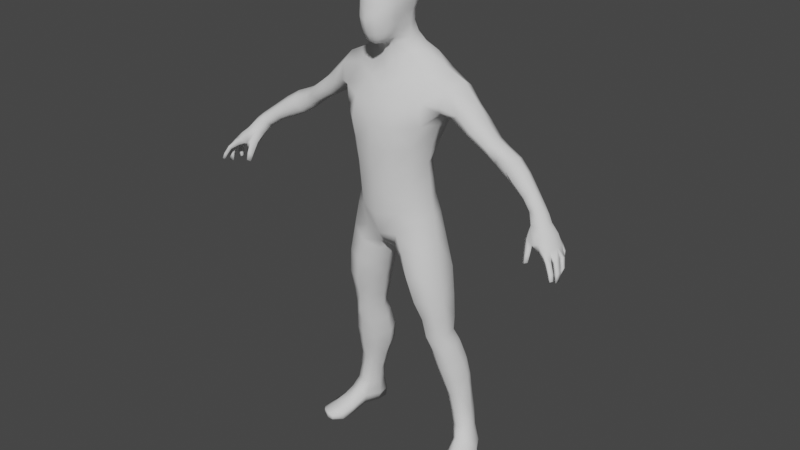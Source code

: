 # Source: finalDesign.blend  (saved by Blender 2.93.20; exported with 4.5.12 LTS)
import bpy
from mathutils import Matrix  # noqa: F401  (used for matrix-valued properties, if any)

bpy.ops.wm.read_factory_settings(use_empty=True)
scene = bpy.context.scene
scene.name = 'Scene'

# ---- collections
col_collection = bpy.data.collections.new('Collection'); scene.collection.children.link(col_collection)

# ---- materials (node trees are filled in below, after node groups)
mat_material_002 = bpy.data.materials.new('Material.002')
mat_material_002.alpha_threshold = 0.0
mat_material_002.use_transparent_shadow = False
mat_material_002.roughness = 0.5

# ---- material node trees

# ---- world
world_world = bpy.data.worlds.new('World'); scene.world = world_world
world_world.use_nodes = True; world_world.node_tree.nodes.clear()
_N = world_world.node_tree.nodes; _L = world_world.node_tree.links
n0 = _N.new('ShaderNodeOutputWorld'); n0.name = 'World Output'; n0.location = (300, 300)
n1 = _N.new('ShaderNodeBackground'); n1.name = 'Background'; n1.location = (10, 300)
n1.inputs[0].default_value = (0.05088, 0.05088, 0.05088, 1.0)
_L.new(n1.outputs[0], n0.inputs[0])
n0.is_active_output = True
world_world.color = (0.05088, 0.05088, 0.05088)
world_world.use_sun_shadow = False
world_world.sun_shadow_jitter_overblur = 0.0

# ---- meshes
me_mesh = bpy.data.meshes.new('Mesh')
me_mesh.from_pydata([(60.44, -6.92, 109.8), (60.03, -9.462, 109.0), (57.67, -8.343, 111.5), (58.5, -6.149, 112.3), (58.67, -3.859, 111.5), (60.16, -4.486, 109.4), (57.9, -2.637, 109.7), (59.25, -2.895, 108.3), (56.86, -2.783, 108.5), (58.2, -2.693, 107.1), (57.43, -4.095, 105.8), (55.87, -4.006, 107.9), (55.14, -10.22, 105.0), (55.06, -6.704, 107.7), (56.28, -9.529, 109.2), (56.72, -12.0, 105.8), (62.48, -10.51, 106.9), (62.93, -7.626, 107.3), (64.91, -8.384, 104.7), (64.5, -11.46, 104.6), (62.65, -4.811, 106.9), (61.66, -2.963, 106.0), (63.65, -3.465, 103.9), (64.48, -5.326, 104.1), (60.43, -2.883, 104.6), (62.59, -3.422, 102.8), (59.89, -4.565, 103.8), (63.18, -5.457, 102.4), (59.73, -7.16, 104.0), (63.69, -8.266, 102.9), (66.81, -10.71, 95.89), (66.43, -11.86, 95.72), (67.45, -12.45, 95.64), (67.82, -11.25, 95.77), (59.25, -11.46, 107.3), (58.56, -11.99, 104.6), (57.1, -12.15, 98.56), (56.25, -13.01, 98.5), (57.37, -13.71, 99.08), (58.06, -12.91, 99.14), (56.95, -6.472, 104.6), (57.17, -9.583, 103.4), (66.4, -7.591, 95.96), (65.61, -7.273, 96.61), (65.57, -8.607, 96.56), (66.57, -8.759, 96.06), (61.01, -12.46, 105.8), (63.03, -13.4, 104.5), (67.5, -14.51, 96.96), (66.91, -15.43, 96.94), (67.61, -15.67, 97.55), (68.08, -14.89, 97.54), (63.88, -5.569, 98.4), (64.57, -5.748, 98.11), (64.47, -4.776, 97.75), (63.64, -4.494, 98.27), (66.8, -10.19, 101.9), (66.5, -11.82, 101.8), (65.8, -9.762, 101.2), (65.41, -11.54, 100.9), (63.28, -11.14, 102.7), (65.2, -8.129, 101.3), (65.43, -6.472, 101.1), (66.58, -8.184, 101.6), (66.49, -6.644, 101.4), (66.15, -13.41, 102.3), (65.44, -14.7, 102.0), (65.28, -12.94, 101.4), (64.61, -14.14, 101.3), (61.99, -12.98, 103.1), (64.09, -3.812, 101.3), (64.98, -3.782, 101.8), (64.19, -5.097, 101.3), (65.1, -4.955, 101.9), (67.52, -12.43, 98.35), (67.91, -10.91, 98.54), (66.76, -10.5, 98.17), (66.24, -11.94, 97.89), (65.99, -8.356, 98.73), (66.16, -6.965, 98.89), (67.23, -8.568, 98.38), (67.14, -7.211, 98.47), (67.64, -14.35, 99.48), (66.96, -15.48, 99.35), (66.77, -13.82, 99.05), (66.06, -14.94, 98.94), (64.05, -4.113, 99.72), (65.1, -4.142, 99.83), (64.21, -5.32, 99.79), (65.2, -5.306, 99.92), (54.12, -7.207, 112.0), (55.47, -6.869, 113.6), (56.48, -5.072, 114.2), (56.56, -2.716, 113.2), (55.9, -1.489, 111.1), (54.83, -1.996, 109.8), (53.96, -3.485, 109.7), (53.6, -5.433, 110.6), (56.96, -11.02, 100.6), (58.21, -12.21, 101.5), (55.91, -12.07, 100.8), (57.3, -13.2, 101.6), (59.66, -12.41, 104.2), (59.57, -10.0, 103.5), (3.98, 4.67, 167.5), (3.332, 4.308, 163.5), (5.593, 2.254, 163.5), (2.927, -14.69, 160.3), (3.165, -9.02, 173.1), (6.75, -1.204, 166.3), (5.202, -11.99, 164.5), (4.84, -8.865, 171.7), (5.826, -0.8928, 161.2), (3.269, 0.2979, 173.7), (3.047, -14.21, 162.2), (5.332, -12.1, 162.6), (4.303, -11.04, 170.4), (6.05, -9.107, 168.3), (3.387, -2.525, 174.4), (6.566, -5.685, 169.5), (2.65, -13.63, 167.4), (5.178, -12.25, 160.8), (3.003, -14.15, 164.2), (4.842, 1.78, 160.8), (6.027, -9.14, 161.0), (4.811, -11.82, 167.4), (6.45, -8.957, 165.0), (6.525, -2.037, 169.9), (5.085, -2.539, 173.1), (5.715, 1.006, 170.3), (5.148, -5.889, 172.9), (3.641, 2.847, 171.2), (6.191, 2.098, 166.8), (6.347, -0.6866, 163.5), (6.316, -9.11, 162.8), (2.738, -11.94, 170.9), (4.854, 7.901, 119.0), (11.54, 5.422, 118.8), (14.28, 7.703, 126.9), (6.196, 10.23, 126.5), (6.479, -13.35, 120.1), (7.494, -13.93, 127.1), (5.487, 8.003, 147.2), (6.665, 9.757, 141.9), (6.941, 10.77, 134.5), (14.09, 9.66, 134.7), (14.28, 8.164, 142.7), (4.72, 6.057, 112.4), (7.14, -12.53, 134.5), (4.991, -7.955, 140.2), (10.65, -7.448, 106.5), (6.13, -11.68, 104.1), (5.832, -12.78, 112.2), (10.67, -8.309, 113.3), (10.66, 4.095, 107.1), (13.31, -1.467, 107.7), (12.84, -1.67, 113.6), (10.13, 3.823, 112.9), (13.81, -0.915, 120.1), (15.4, 0.01533, 126.4), (11.99, -8.662, 120.3), (26.77, -1.596, 134.4), (24.56, -3.157, 132.5), (19.27, -5.397, 134.7), (20.91, -2.944, 139.6), (28.08, 2.526, 135.7), (22.44, 3.043, 141.6), (26.78, 6.419, 134.0), (21.77, 7.823, 138.5), (24.19, 6.874, 131.2), (19.75, 8.044, 133.7), (21.33, 4.32, 129.9), (18.64, 5.063, 130.7), (20.6, 0.473, 130.1), (17.46, 0.1436, 131.0), (21.99, -2.546, 131.1), (17.96, -3.058, 131.8), (35.41, -3.238, 125.0), (29.98, -3.71, 128.7), (31.94, -1.494, 130.3), (36.85, -1.45, 126.5), (36.46, 1.607, 127.1), (32.52, 1.806, 130.7), (35.78, 4.348, 126.3), (31.74, 5.537, 129.9), (29.26, 5.366, 127.6), (33.96, 4.636, 124.8), (27.01, 3.835, 126.8), (32.87, 3.457, 123.1), (26.54, 0.2324, 126.6), (33.09, 0.03384, 122.7), (33.76, -1.853, 123.2), (27.61, -2.56, 127.3), (46.32, -4.418, 117.6), (42.58, -3.192, 119.9), (43.98, -2.265, 122.2), (47.81, -3.456, 119.7), (48.62, -0.9723, 120.8), (44.68, 0.4874, 123.4), (47.86, 2.177, 119.3), (43.4, 3.894, 122.2), (41.77, 4.879, 119.8), (46.33, 3.325, 116.7), (40.69, 2.841, 117.3), (45.01, 1.754, 114.5), (40.84, -0.4018, 116.7), (45.01, -1.316, 114.7), (41.75, -2.036, 117.7), (45.48, -2.669, 115.7), (50.74, -5.681, 114.8), (51.99, -4.777, 116.4), (52.79, -3.044, 117.3), (52.58, -0.5391, 116.1), (51.63, 0.6156, 113.9), (50.55, -0.2596, 112.2), (50.23, -2.535, 112.4), (50.17, -4.198, 113.2), (10.67, 5.559, 147.8), (16.03, 2.475, 144.7), (12.01, 0.9256, 147.3), (12.68, -3.716, 141.6), (9.054, -3.524, 145.3), (4.079, -6.272, 143.3), (13.98, -8.722, 135.3), (14.36, -7.92, 127.9), (39.08, -2.122, 122.6), (39.64, -1.357, 124.2), (40.4, 1.156, 125.2), (38.94, 3.991, 124.5), (37.56, 5.146, 122.6), (36.87, 3.278, 120.0), (37.24, 0.07137, 119.1), (37.97, -1.787, 120.4), (5.816, 7.363, 99.77), (6.679, 9.505, 91.66), (6.728, -10.45, 97.24), (10.81, -6.618, 100.2), (11.95, -6.924, 94.35), (6.041, -9.488, 89.39), (13.58, -0.9661, 101.9), (14.51, -0.6262, 95.94), (11.03, 4.492, 101.0), (12.56, 5.494, 94.21), (8.281, -9.522, 83.09), (4.358, -5.823, 79.49), (2.774, -6.429, 83.08), (1.539, 1.075, 83.25), (3.09, 7.882, 86.08), (13.45, -7.211, 86.21), (16.18, -0.8468, 87.12), (14.67, 5.638, 85.99), (10.36, 8.492, 83.54), (5.516, 7.033, 80.54), (3.196, 0.4662, 78.82), (3.893, -9.898, 153.9), (3.426, -6.451, 153.3), (1.988, -7.472, 152.4), (1.902, -10.84, 152.3), (2.928, 4.795, 153.3), (2.017, 3.311, 157.1), (4.076, 6.2, 150.3), (5.492, 2.502, 153.2), (4.54, 1.609, 157.0), (7.829, 3.672, 150.2), (5.889, -2.091, 152.8), (5.528, -1.608, 157.0), (8.627, -0.4194, 149.2), (6.079, -3.967, 148.4), (2.994, -5.554, 147.9), (3.76, -5.006, 151.4), (2.623, -5.852, 150.7), (5.162, -5.177, 157.4), (4.311, -5.622, 154.8), (5.039, -9.14, 155.8), (5.699, -8.756, 158.1), (5.242, 6.123, 105.9), (19.18, -0.704, 45.64), (16.1, -1.687, 44.39), (14.62, -4.373, 51.62), (17.96, -2.143, 52.28), (19.69, 0.2815, 52.34), (21.31, 2.729, 46.99), (18.84, 5.16, 51.9), (20.12, 6.868, 47.67), (15.79, 7.803, 51.56), (16.65, 9.357, 47.8), (12.75, 0.6683, 43.82), (12.17, -1.139, 51.69), (10.68, 5.809, 44.51), (12.14, 8.721, 46.89), (12.19, 6.995, 50.97), (10.74, 3.893, 50.4), (28.41, 7.552, 5.097), (25.67, 8.767, 11.62), (24.11, 11.98, 11.03), (25.85, 11.92, 4.963), (23.08, 15.16, 5.503), (21.87, 13.96, 11.4), (18.93, 14.47, 5.633), (19.04, 13.15, 11.33), (18.33, 9.624, 10.94), (18.73, 10.25, 5.553), (20.22, 4.265, 7.205), (19.32, 5.571, 12.39), (21.04, 4.079, 18.8), (19.51, 3.636, 25.4), (22.62, 4.951, 25.65), (23.6, 5.55, 18.92), (23.65, 8.938, 25.76), (24.25, 9.1, 18.37), (22.09, 12.07, 26.15), (23.04, 12.64, 17.85), (19.5, 13.8, 26.39), (20.84, 13.65, 18.17), (16.86, 4.935, 25.45), (18.47, 5.347, 18.22), (18.1, 12.46, 18.04), (15.76, 12.42, 26.01), (14.88, 8.879, 25.03), (17.15, 9.239, 17.6), (22.9, 2.644, 9.737), (21.81, 4.3, 13.44), (24.94, 5.609, 13.11), (26.77, 4.007, 8.767), (13.71, -5.399, 58.53), (17.34, -3.854, 58.84), (19.84, -0.7835, 58.15), (19.33, 4.931, 57.2), (15.51, 7.614, 56.41), (11.16, -2.251, 57.3), (10.82, 6.643, 55.67), (9.37, 2.216, 56.27), (20.89, 1.107, 38.86), (17.37, -0.2491, 38.13), (22.56, 5.893, 39.43), (21.61, 9.324, 39.44), (17.69, 12.7, 40.23), (13.55, 2.357, 37.49), (12.22, 11.63, 39.31), (10.86, 7.544, 37.71), (32.6, -1.048, 2.074), (31.18, 3.405, 3.214), (30.34, 3.144, -0.05808), (32.7, -0.9286, 0.06702), (23.12, -0.46, 0.2675), (21.74, -1.448, 4.56), (23.57, -5.869, 2.989), (23.47, -5.577, 0.2379), (24.36, -0.9554, 6.622), (26.42, -5.343, 4.195), (19.69, 14.57, 1.856), (22.96, 15.33, 1.815), (25.21, 12.49, 0.9241), (27.75, 7.804, 0.7123), (22.42, 5.618, 1.776), (20.62, 11.21, 1.223), (21.9, 3.04, 32.31), (18.62, 1.492, 31.79), (23.24, 7.991, 32.66), (22.12, 10.95, 32.36), (18.47, 14.24, 33.25), (15.02, 3.98, 31.03), (12.48, 8.445, 31.1), (13.46, 12.87, 32.49), (12.31, -8.075, 65.76), (17.0, -6.13, 66.66), (10.36, -9.564, 74.47), (15.5, -7.319, 75.98), (19.03, -1.199, 66.45), (17.83, -1.283, 76.22), (18.85, 5.09, 65.58), (17.57, 5.608, 75.56), (14.55, 7.957, 64.69), (13.03, 8.667, 74.19), (8.495, -3.792, 65.06), (6.344, -5.137, 72.71), (9.088, 6.45, 63.95), (7.401, 0.8727, 64.39), (7.279, 6.796, 72.82), (5.255, -0.06039, 72.3), (28.19, 0.7617, 5.98), (29.81, -3.573, 3.803), (29.1, -0.6027, -0.5737), (30.12, -3.492, -0.3371), (25.94, -1.948, -0.6171), (26.43, -4.94, -0.3963), (4.165, -12.07, 156.1), (4.627, -11.98, 158.0), (2.593, -14.35, 157.3), (2.393, -13.81, 155.5), (3.585, -11.97, 154.4), (2.067, -12.97, 153.4), (32.72, -5.217, 0.4681), (32.72, -5.252, 1.717), (25.97, -8.806, 2.427), (25.89, -8.719, 0.6993), (28.27, -8.82, 2.822), (30.91, -7.474, 2.551), (28.22, -8.769, 0.5276), (30.91, -7.506, 0.495), (2.454, 3.355, 160.4), (6.78, -5.118, 165.8), (6.458, -4.883, 163.2), (6.035, -4.967, 161.1), (3.344, -5.96, 174.4), (4.637, -0.2074, 173.0), (0.0, -14.03, 127.2), (0.0, -12.33, 133.4), (0.0, -9.513, 138.0), (0.0, 9.939, 133.8), (0.0, -7.049, 142.5), (0.0, -6.499, 146.9), (0.0, -14.26, 167.6), (0.0, -15.83, 160.0), (0.0, -12.32, 171.3), (0.0, -9.2, 173.8), (0.0, 3.477, 171.7), (0.0, -15.25, 162.0), (0.0, 0.6009, 174.2), (0.0, -2.475, 175.1), (0.0, 5.545, 168.0), (0.0, -15.03, 163.9), (0.0, 4.904, 163.5), (0.0, -14.4, 120.1), (0.0, 7.994, 145.9), (0.0, 9.284, 140.9), (0.0, 5.676, 112.4), (0.0, 6.907, 119.7), (0.0, 8.919, 126.9), (0.0, -13.62, 111.7), (0.0, 7.581, 98.71), (0.0, 9.333, 93.24), (0.0, -12.59, 96.28), (0.0, -10.77, 88.7), (0.0, 7.927, 88.49), (0.0, 1.013, 84.56), (0.0, -7.023, 83.6), (0.0, -8.123, 151.9), (0.0, -11.27, 151.8), (0.0, 3.682, 157.1), (0.0, 5.092, 153.3), (0.0, 6.577, 149.8), (0.0, -6.884, 150.3), (0.0, 5.66, 105.4), (0.0, -15.16, 156.9), (0.0, -14.38, 155.1), (0.0, -13.56, 153.0), (0.0, 3.768, 160.2), (0.0, -13.03, 103.9), (0.0, -5.985, 175.1)], [], [(3, 2, 1, 0), (23, 22, 21, 20), (27, 26, 24, 25), (28, 26, 27, 29), (39, 38, 37, 36), (14, 13, 12, 15), (64, 23, 18, 63), (76, 75, 33, 30), (17, 16, 19, 18), (55, 54, 53, 52), (18, 19, 57, 56), (74, 57, 59, 77), (65, 82, 84, 67), (60, 69, 102, 103), (27, 23, 64, 62), (22, 25, 24, 21), (56, 75, 76, 58), (23, 27, 72, 73), (78, 61, 62, 79), (81, 64, 63, 80), (99, 39, 36, 98), (51, 48, 84, 82), (70, 71, 87, 86), (78, 79, 43, 44), (67, 60, 19, 65), (89, 53, 54, 87), (79, 62, 64, 81), (15, 12, 100, 101), (44, 45, 80, 78), (84, 85, 68, 67), (46, 34, 35, 102), (69, 60, 67, 68), (51, 50, 49, 48), (142, 424, 441, 260), (17, 0, 1, 16), (406, 423, 140, 141), (367, 365, 368, 369), (425, 424, 142, 143), (144, 139, 428, 409), (144, 143, 146, 145), (146, 143, 142, 217), (136, 139, 138, 137), (147, 157, 154, 275), (332, 276, 277, 333), (427, 136, 147, 426), (407, 148, 149, 408), (151, 150, 153, 152), (255, 269, 264, 272), (151, 152, 429, 448), (266, 263, 261, 264), (348, 349, 381, 380), (246, 247, 252, 253), (150, 155, 156, 153), (151, 235, 236, 150), (155, 154, 157, 156), (334, 332, 356, 358), (5, 20, 21, 7), (117, 119, 130, 111), (403, 112, 133, 402), (174, 176, 224, 159), (437, 256, 257, 438), (162, 163, 176, 175), (160, 153, 156, 158), (168, 146, 218, 166), (164, 161, 165, 166), (166, 165, 167, 168), (280, 281, 283, 282), (170, 168, 167, 169), (236, 237, 240, 239), (179, 178, 177, 180), (174, 173, 175, 176), (255, 272, 273, 254), (179, 180, 181, 182), (185, 184, 183, 186), (182, 181, 183, 184), (177, 191, 232, 225), (208, 206, 215, 216), (195, 194, 193, 196), (188, 190, 189, 187), (192, 178, 162, 175), (178, 192, 191, 177), (190, 191, 192, 189), (4, 93, 92, 3), (197, 211, 212, 199), (94, 213, 212, 93), (198, 195, 196, 197), (213, 202, 199, 212), (96, 95, 8, 11), (229, 228, 200, 201), (206, 205, 203, 204), (198, 197, 199, 200), (202, 204, 203, 201), (203, 205, 231, 230), (200, 199, 202, 201), (431, 234, 247, 434), (196, 210, 211, 197), (194, 207, 208, 193), (94, 93, 4, 6), (218, 146, 217, 219), (210, 196, 193, 209), (285, 289, 290, 284), (202, 213, 214, 204), (176, 163, 223, 224), (91, 210, 209, 90), (221, 220, 218, 219), (393, 397, 399, 392), (149, 222, 410, 408), (263, 266, 219, 217), (174, 172, 171, 173), (221, 222, 149, 220), (406, 141, 148, 407), (268, 411, 410, 222), (310, 311, 313, 312), (299, 316, 313, 297), (353, 342, 344, 354), (180, 177, 225, 226), (294, 295, 296, 297), (205, 207, 232, 231), (148, 141, 224, 223), (65, 19, 47, 66), (444, 388, 107, 413), (135, 108, 415, 414), (1, 2, 14, 34), (418, 113, 131, 416), (74, 32, 33, 75), (150, 236, 239, 155), (71, 70, 25, 22), (14, 15, 35, 34), (186, 183, 228, 229), (226, 227, 181, 180), (190, 231, 232, 191), (152, 153, 160, 140), (230, 231, 190, 188), (364, 366, 375, 374), (211, 92, 93, 212), (99, 98, 41, 35), (92, 211, 210, 91), (366, 243, 244, 375), (95, 214, 213, 94), (90, 97, 13, 14), (13, 97, 96, 11), (164, 163, 162, 161), (166, 218, 220, 164), (109, 127, 119, 401), (319, 315, 314, 318), (165, 182, 184, 167), (131, 129, 132, 104), (245, 244, 243, 238), (235, 432, 433, 238), (237, 236, 235, 238), (188, 187, 185, 186), (325, 326, 368, 365), (241, 239, 240, 242), (251, 234, 242, 250), (247, 246, 435, 434), (234, 431, 430, 233), (238, 243, 248, 237), (232, 207, 194, 225), (171, 187, 189, 173), (237, 248, 249, 240), (367, 248, 243, 366), (433, 436, 245, 238), (252, 251, 373, 378), (140, 423, 429, 152), (234, 251, 252, 247), (235, 151, 448, 432), (112, 123, 106, 133), (255, 254, 257, 256), (8, 95, 94, 6), (105, 422, 420, 104), (440, 439, 259, 258), (396, 394, 395, 398), (123, 400, 105, 106), (109, 132, 129, 127), (420, 416, 131, 104), (264, 261, 262, 265), (411, 268, 270, 442), (403, 271, 265, 112), (160, 158, 159, 224), (341, 380, 381, 340), (277, 278, 287, 286), (266, 264, 269, 267), (269, 255, 256, 270), (265, 262, 123, 112), (309, 307, 322, 293), (4, 3, 0, 5), (419, 118, 113, 418), (119, 127, 128, 130), (110, 122, 114, 115), (107, 114, 417, 413), (26, 28, 40, 10), (265, 271, 272, 264), (90, 209, 216, 97), (271, 274, 273, 272), (120, 125, 116, 135), (119, 117, 126, 401), (439, 447, 400, 259), (405, 128, 127, 129), (371, 369, 368, 370), (315, 319, 300, 303), (106, 105, 104, 132), (126, 117, 125, 110), (241, 233, 275, 154), (344, 345, 302, 354), (275, 443, 426, 147), (257, 254, 390, 391), (344, 384, 385, 347), (278, 277, 276, 279), (287, 291, 288, 286), (154, 155, 239, 241), (46, 47, 19, 16), (118, 419, 449, 404), (188, 186, 229, 230), (339, 337, 286, 288), (217, 142, 260, 263), (390, 386, 389, 391), (326, 325, 279, 280), (370, 372, 373, 371), (279, 276, 281, 280), (379, 253, 252, 378), (376, 330, 331, 377), (289, 288, 291, 290), (328, 330, 376, 372), (181, 227, 228, 183), (435, 246, 245, 436), (357, 333, 337, 361), (322, 323, 292, 293), (245, 246, 253, 244), (295, 294, 293, 292), (299, 298, 301, 300), (313, 316, 317, 312), (299, 297, 296, 298), (300, 301, 302, 303), (311, 309, 293, 294), (279, 325, 324, 278), (321, 304, 315, 303), (305, 304, 307, 306), (306, 307, 309, 308), (393, 340, 381, 397), (297, 313, 311, 294), (309, 311, 310, 308), (261, 258, 259, 262), (319, 316, 299, 300), (215, 96, 97, 216), (357, 361, 314, 305), (314, 315, 304, 305), (317, 316, 319, 318), (440, 258, 260, 441), (222, 221, 267, 268), (318, 314, 361, 362), (404, 449, 415, 108), (356, 332, 333, 357), (336, 285, 283, 335), (282, 327, 326, 280), (284, 328, 327, 282), (324, 329, 287, 278), (290, 330, 328, 284), (290, 291, 331, 330), (78, 80, 63, 61), (206, 204, 214, 215), (329, 331, 291, 287), (358, 308, 310, 359), (336, 335, 359, 360), (336, 338, 289, 285), (214, 95, 96, 215), (343, 342, 341, 340), (277, 286, 337, 333), (289, 338, 339, 288), (348, 345, 346, 349), (345, 348, 320, 302), (345, 344, 347, 346), (342, 382, 384, 344), (30, 33, 32, 31), (442, 270, 256, 437), (135, 116, 111, 108), (352, 351, 296, 295), (298, 296, 351, 350), (295, 292, 353, 352), (138, 172, 174, 159), (44, 43, 42, 45), (324, 325, 365, 364), (421, 122, 120, 412), (242, 234, 233, 241), (298, 350, 355, 301), (302, 301, 355, 354), (321, 322, 307, 304), (360, 363, 338, 336), (306, 308, 358, 356), (285, 284, 282, 283), (172, 170, 169, 171), (385, 384, 382, 383), (362, 363, 317, 318), (312, 317, 363, 360), (362, 361, 337, 339), (368, 326, 327, 370), (355, 350, 351, 352), (364, 365, 367, 366), (378, 376, 377, 379), (248, 367, 369, 249), (328, 372, 370, 327), (377, 374, 375, 379), (395, 347, 385, 398), (374, 329, 324, 364), (399, 383, 343, 392), (92, 91, 2, 3), (355, 352, 353, 354), (274, 271, 403, 124), (376, 378, 373, 372), (258, 261, 263, 260), (276, 332, 334, 281), (373, 251, 250, 371), (178, 179, 161, 162), (371, 250, 249, 369), (389, 445, 446, 391), (303, 302, 320, 321), (422, 105, 400, 447), (323, 320, 348, 380), (380, 341, 292, 323), (383, 382, 342, 343), (221, 219, 266, 267), (22, 23, 73, 71), (360, 359, 310, 312), (353, 292, 341, 342), (110, 115, 134, 126), (226, 195, 198, 227), (106, 132, 109, 133), (387, 388, 389, 386), (417, 114, 122, 421), (386, 273, 274, 387), (402, 133, 109, 401), (257, 391, 446, 438), (445, 389, 388, 444), (124, 134, 115, 121), (29, 18, 56, 58), (115, 114, 107, 121), (110, 125, 120, 122), (135, 414, 412, 120), (207, 205, 206, 208), (404, 108, 111, 130), (274, 124, 121, 387), (83, 85, 49, 50), (387, 121, 107, 388), (117, 111, 116, 125), (244, 253, 379, 375), (273, 386, 390, 254), (331, 329, 374, 377), (161, 179, 182, 165), (175, 173, 189, 192), (167, 184, 185, 169), (169, 185, 187, 171), (193, 208, 216, 209), (339, 338, 363, 362), (230, 229, 201, 203), (195, 226, 225, 194), (305, 306, 356, 357), (126, 134, 402, 401), (227, 198, 200, 228), (75, 56, 57, 74), (346, 394, 396, 349), (343, 340, 393, 392), (347, 395, 394, 346), (7, 6, 4, 5), (7, 9, 8, 6), (81, 80, 45, 42), (397, 381, 349, 396), (13, 11, 10, 40), (397, 396, 398, 399), (87, 71, 73, 89), (385, 383, 399, 398), (267, 269, 270, 268), (31, 32, 74, 77), (98, 36, 37, 100), (47, 69, 68, 66), (59, 60, 29, 58), (29, 61, 63, 18), (48, 49, 85, 84), (9, 10, 11, 8), (102, 35, 41, 103), (66, 83, 82, 65), (68, 85, 83, 66), (24, 26, 10, 9), (98, 100, 12, 41), (24, 9, 7, 21), (101, 100, 37, 38), (88, 89, 73, 72), (46, 102, 69, 47), (54, 55, 86, 87), (41, 12, 13, 40), (29, 27, 62, 61), (77, 76, 30, 31), (46, 16, 1, 34), (20, 5, 0, 17), (57, 19, 60, 59), (55, 52, 88, 86), (39, 99, 101, 38), (88, 52, 53, 89), (70, 72, 27, 25), (43, 79, 81, 42), (59, 58, 76, 77), (15, 101, 99, 35), (88, 72, 70, 86), (18, 23, 20, 17), (28, 29, 60, 103), (103, 41, 40, 28), (51, 82, 83, 50), (240, 249, 250, 242), (145, 170, 172, 138), (118, 404, 130, 128), (137, 138, 159, 158), (137, 158, 156, 157), (138, 139, 144, 145), (427, 428, 139, 136), (141, 140, 160, 224), (136, 137, 157, 147), (145, 146, 168, 170), (223, 163, 164, 220), (262, 259, 400, 123), (134, 124, 403, 402), (144, 409, 425, 143), (281, 334, 335, 283), (335, 334, 358, 359), (149, 148, 223, 220), (320, 323, 322, 321), (233, 430, 443, 275), (2, 91, 90, 14), (128, 405, 113, 118), (131, 113, 405, 129)])
me_mesh.polygons.foreach_set('use_smooth', [True] * 427)
_uv = me_mesh.uv_layers.new(name='UVMap')
_uv.uv.foreach_set('vector', [0.707, 0.4697, 0.7095, 0.4542, 0.733, 0.4484, 0.7292, 0.4676, 0.7835, 0.4967, 0.7696, 0.5095, 0.7487, 0.5044, 0.7533, 0.4879, 0.6314, 0.8828, 0.6104, 0.8957, 0.6015, 0.8859, 0.6185, 0.8766, 0.6219, 0.9092, 0.6104, 0.8957, 0.6314, 0.8828, 0.6466, 0.8947, 0.7336, 0.385, 0.7311, 0.3855, 0.7297, 0.3844, 0.7319, 0.3767, 0.7108, 0.4364, 0.6911, 0.4276, 0.7108, 0.4096, 0.7242, 0.4149, 0.8119, 0.4916, 0.7835, 0.4967, 0.7913, 0.4632, 0.8159, 0.4829, 0.8397, 0.4396, 0.8361, 0.4339, 0.8446, 0.4297, 0.8487, 0.432, 0.7578, 0.4656, 0.7589, 0.4413, 0.7854, 0.4275, 0.7913, 0.4632, 0.7924, 0.5378, 0.7936, 0.5343, 0.7954, 0.5331, 0.7981, 0.5354, 0.7913, 0.4632, 0.7854, 0.4275, 0.817, 0.4298, 0.817, 0.4403, 0.836, 0.4269, 0.817, 0.4298, 0.8187, 0.4213, 0.8377, 0.4191, 0.789, 0.3979, 0.7945, 0.3804, 0.8004, 0.3817, 0.7972, 0.3985, 0.659, 0.9094, 0.6622, 0.9242, 0.6485, 0.9351, 0.6357, 0.9236, 0.7986, 0.5086, 0.7835, 0.4967, 0.8119, 0.4916, 0.8106, 0.4979, 0.7696, 0.5095, 0.7658, 0.5203, 0.7466, 0.5167, 0.7487, 0.5044, 0.817, 0.4403, 0.8361, 0.4339, 0.8397, 0.4396, 0.8221, 0.4469, 0.7835, 0.4967, 0.7986, 0.5086, 0.7956, 0.5175, 0.7886, 0.5166, 0.6683, 0.8705, 0.6552, 0.8829, 0.6479, 0.8744, 0.6608, 0.8648, 0.8276, 0.4957, 0.8119, 0.4916, 0.8159, 0.4829, 0.831, 0.4908, 0.7376, 0.3931, 0.7336, 0.385, 0.7319, 0.3767, 0.7462, 0.3849, 0.7959, 0.3726, 0.7992, 0.369, 0.8004, 0.3817, 0.7945, 0.3804, 0.779, 0.5262, 0.7824, 0.521, 0.7885, 0.5292, 0.7853, 0.534, 0.6683, 0.8705, 0.6608, 0.8648, 0.6734, 0.8553, 0.6799, 0.8614, 0.7972, 0.3985, 0.8033, 0.4139, 0.7854, 0.4275, 0.789, 0.3979, 0.7934, 0.527, 0.7954, 0.5331, 0.7936, 0.5343, 0.7885, 0.5292, 0.8243, 0.5, 0.8106, 0.4979, 0.8119, 0.4916, 0.8276, 0.4957, 0.7242, 0.4149, 0.7108, 0.4096, 0.7237, 0.3889, 0.7312, 0.3929, 0.8442, 0.4934, 0.8365, 0.4946, 0.831, 0.4908, 0.8331, 0.4843, 0.6962, 0.8991, 0.6996, 0.9071, 0.6821, 0.9139, 0.6783, 0.9057, 0.7515, 0.422, 0.7358, 0.4296, 0.7365, 0.4107, 0.7444, 0.4093, 0.6622, 0.9242, 0.659, 0.9094, 0.6783, 0.9057, 0.6821, 0.9139, 0.7959, 0.3726, 0.793, 0.371, 0.7927, 0.3662, 0.7992, 0.369, 0.05079, 0.556, 0.02474, 0.5822, 0.01, 0.5586, 0.03085, 0.541, 0.7578, 0.4656, 0.7292, 0.4676, 0.733, 0.4484, 0.7589, 0.4413, 0.07473, 0.306, 0.09819, 0.2663, 0.1347, 0.2884, 0.116, 0.3288, 0.4583, 0.4608, 0.4715, 0.4048, 0.5046, 0.4036, 0.4982, 0.4654, 0.04321, 0.611, 0.02474, 0.5822, 0.05079, 0.556, 0.07724, 0.5824, 0.1049, 0.6222, 0.1286, 0.6699, 0.09238, 0.6905, 0.06853, 0.6512, 0.1049, 0.6222, 0.07724, 0.5824, 0.1159, 0.5482, 0.145, 0.5951, 0.1159, 0.5482, 0.07724, 0.5824, 0.05079, 0.556, 0.0758, 0.5285, 0.1484, 0.7192, 0.1286, 0.6699, 0.1766, 0.64, 0.194, 0.6991, 0.171, 0.7624, 0.2102, 0.7423, 0.2276, 0.7814, 0.1925, 0.8043, 0.5161, 0.2124, 0.5043, 0.259, 0.4814, 0.2514, 0.4916, 0.2086, 0.1175, 0.7335, 0.1484, 0.7192, 0.171, 0.7624, 0.1417, 0.777, 0.05499, 0.3437, 0.09385, 0.369, 0.06283, 0.4069, 0.03975, 0.3763, 0.19, 0.1973, 0.2194, 0.2306, 0.1947, 0.2694, 0.1593, 0.2422, 0.6753, 0.6709, 0.6936, 0.6616, 0.7153, 0.6871, 0.6781, 0.6867, 0.19, 0.1973, 0.1593, 0.2422, 0.1278, 0.2192, 0.1546, 0.1754, 0.7473, 0.6657, 0.7682, 0.6883, 0.7468, 0.7118, 0.7153, 0.6871, 0.3757, 0.7476, 0.3589, 0.7136, 0.3798, 0.7017, 0.4007, 0.7288, 0.6631, 0.5438, 0.6166, 0.5635, 0.6153, 0.5213, 0.664, 0.5121, 0.2194, 0.2306, 0.255, 0.2569, 0.2362, 0.2909, 0.1947, 0.2694, 0.19, 0.1973, 0.2182, 0.16, 0.2435, 0.1945, 0.2194, 0.2306, 0.2642, 0.7609, 0.2276, 0.7814, 0.2102, 0.7423, 0.2508, 0.7251, 0.5484, 0.2126, 0.5161, 0.2124, 0.526, 0.1687, 0.5591, 0.1689, 0.727, 0.4854, 0.7533, 0.4879, 0.7487, 0.5044, 0.726, 0.5011, 0.6191, 0.7586, 0.6321, 0.7734, 0.621, 0.7888, 0.6101, 0.7757, 0.6619, 0.7328, 0.6849, 0.7485, 0.6754, 0.7615, 0.6553, 0.7447, 0.2046, 0.4076, 0.1825, 0.4068, 0.162, 0.3643, 0.2145, 0.3758, 0.6605, 0.6411, 0.6678, 0.6561, 0.6428, 0.656, 0.638, 0.6428, 0.7423, 0.2927, 0.7283, 0.3354, 0.7055, 0.324, 0.7204, 0.2987, 0.1755, 0.3131, 0.1947, 0.2694, 0.2362, 0.2909, 0.2243, 0.3332, 0.1735, 0.5432, 0.1159, 0.5482, 0.1165, 0.5047, 0.1656, 0.5057, 0.7627, 0.3462, 0.7674, 0.2905, 0.8002, 0.291, 0.8043, 0.3462, 0.8043, 0.3462, 0.8002, 0.291, 0.8315, 0.2894, 0.8396, 0.335, 0.5174, 0.3064, 0.5331, 0.265, 0.563, 0.268, 0.5569, 0.3034, 0.8691, 0.3205, 0.8396, 0.335, 0.8315, 0.2894, 0.8587, 0.287, 0.2435, 0.1945, 0.2644, 0.1608, 0.2982, 0.1917, 0.2755, 0.2242, 0.7724, 0.2429, 0.7488, 0.2452, 0.7533, 0.2013, 0.7724, 0.1983, 0.6859, 0.3135, 0.696, 0.2941, 0.7204, 0.2987, 0.7055, 0.324, 0.6753, 0.6709, 0.6781, 0.6867, 0.6504, 0.6883, 0.6484, 0.6728, 0.7724, 0.2429, 0.7724, 0.1983, 0.7957, 0.2022, 0.7965, 0.2425, 0.849, 0.2427, 0.8246, 0.2437, 0.8189, 0.2015, 0.837, 0.2033, 0.7965, 0.2425, 0.7957, 0.2022, 0.8189, 0.2015, 0.8246, 0.2437, 0.7533, 0.2013, 0.7344, 0.2014, 0.7366, 0.1657, 0.7553, 0.1681, 0.7347, 0.106, 0.7232, 0.1066, 0.7265, 0.06965, 0.7384, 0.06991, 0.7698, 0.1362, 0.7511, 0.1351, 0.7518, 0.1054, 0.7688, 0.1068, 0.8538, 0.1987, 0.8759, 0.19, 0.8917, 0.2378, 0.8689, 0.2462, 0.73, 0.2505, 0.7488, 0.2452, 0.7423, 0.2927, 0.7204, 0.2987, 0.7488, 0.2452, 0.73, 0.2505, 0.7344, 0.2014, 0.7533, 0.2013, 0.7206, 0.2017, 0.7344, 0.2014, 0.73, 0.2505, 0.7098, 0.2499, 0.7955, 0.02351, 0.7966, 0.0416, 0.7803, 0.04082, 0.7804, 0.02235, 0.7854, 0.1101, 0.7821, 0.07432, 0.7998, 0.07556, 0.8056, 0.113, 0.812, 0.03935, 0.8165, 0.07368, 0.7998, 0.07556, 0.7966, 0.0416, 0.7884, 0.1388, 0.7698, 0.1362, 0.7688, 0.1068, 0.7854, 0.1101, 0.8165, 0.07368, 0.8238, 0.1123, 0.8056, 0.113, 0.7998, 0.07556, 0.8339, 0.03672, 0.8231, 0.03734, 0.8199, 0.02187, 0.8302, 0.02029, 0.8299, 0.1741, 0.8128, 0.175, 0.8096, 0.1438, 0.8268, 0.1438, 0.8561, 0.09848, 0.863, 0.1274, 0.8449, 0.1367, 0.8399, 0.1069, 0.7884, 0.1388, 0.7854, 0.1101, 0.8056, 0.113, 0.8096, 0.1438, 0.8238, 0.1123, 0.8399, 0.1069, 0.8449, 0.1367, 0.8268, 0.1438, 0.8449, 0.1367, 0.863, 0.1274, 0.868, 0.1548, 0.849, 0.1647, 0.8096, 0.1438, 0.8056, 0.113, 0.8238, 0.1123, 0.8268, 0.1438, 0.1868, 0.901, 0.2325, 0.8977, 0.2207, 0.9417, 0.1962, 0.9326, 0.7688, 0.1068, 0.7685, 0.07145, 0.7821, 0.07432, 0.7854, 0.1101, 0.7511, 0.1351, 0.7338, 0.1337, 0.7347, 0.106, 0.7518, 0.1054, 0.812, 0.03935, 0.7966, 0.0416, 0.7955, 0.02351, 0.8101, 0.02248, 0.1165, 0.5047, 0.1159, 0.5482, 0.0758, 0.5285, 0.08244, 0.4972, 0.7685, 0.07145, 0.7688, 0.1068, 0.7518, 0.1054, 0.7535, 0.07012, 0.5927, 0.2717, 0.6254, 0.2744, 0.6215, 0.3079, 0.5909, 0.3045, 0.8238, 0.1123, 0.8165, 0.07368, 0.8299, 0.06991, 0.8399, 0.1069, 0.1825, 0.4068, 0.1653, 0.4265, 0.1314, 0.4024, 0.162, 0.3643, 0.7665, 0.03862, 0.7685, 0.07145, 0.7535, 0.07012, 0.7519, 0.03756, 0.06999, 0.4604, 0.1046, 0.4518, 0.1165, 0.5047, 0.08244, 0.4972, 0.3795, 0.6783, 0.3639, 0.6835, 0.3609, 0.6703, 0.3814, 0.6704, 0.06283, 0.4069, 0.04687, 0.4261, 0.02514, 0.4076, 0.03975, 0.3763, 0.05053, 0.5186, 0.05579, 0.491, 0.08244, 0.4972, 0.0758, 0.5285, 0.9255, 0.2953, 0.8937, 0.3061, 0.8869, 0.2877, 0.9119, 0.2783, 0.06999, 0.4604, 0.04687, 0.4261, 0.06283, 0.4069, 0.1046, 0.4518, 0.07473, 0.306, 0.116, 0.3288, 0.09385, 0.369, 0.05499, 0.3437, 0.02478, 0.4495, 0.01087, 0.4328, 0.02514, 0.4076, 0.04687, 0.4261, 0.5902, 0.1284, 0.5995, 0.07081, 0.6155, 0.07678, 0.6104, 0.1343, 0.639, 0.03368, 0.6362, 0.08069, 0.6155, 0.07678, 0.6197, 0.02947, 0.4602, 0.7009, 0.4299, 0.6869, 0.4468, 0.637, 0.4822, 0.6664, 0.7724, 0.1983, 0.7533, 0.2013, 0.7553, 0.1681, 0.7691, 0.1709, 0.4821, 0.7744, 0.4792, 0.7342, 0.5027, 0.7403, 0.5026, 0.7778, 0.7205, 0.1368, 0.7338, 0.1337, 0.7366, 0.1657, 0.7202, 0.1651, 0.09385, 0.369, 0.116, 0.3288, 0.162, 0.3643, 0.1314, 0.4024, 0.789, 0.3979, 0.7854, 0.4275, 0.7683, 0.4129, 0.7815, 0.3924, 0.5987, 0.6695, 0.6123, 0.6821, 0.6036, 0.6991, 0.5857, 0.6878, 0.591, 0.7656, 0.6013, 0.7844, 0.5836, 0.7962, 0.5738, 0.7699, 0.733, 0.4484, 0.7095, 0.4542, 0.7108, 0.4364, 0.7358, 0.4296, 0.6413, 0.8353, 0.6442, 0.8151, 0.6637, 0.8121, 0.6678, 0.8353, 0.836, 0.4269, 0.844, 0.4268, 0.8446, 0.4297, 0.8361, 0.4339, 0.2194, 0.2306, 0.2435, 0.1945, 0.2755, 0.2242, 0.255, 0.2569, 0.7824, 0.521, 0.779, 0.5262, 0.7658, 0.5203, 0.7696, 0.5095, 0.7108, 0.4364, 0.7242, 0.4149, 0.7365, 0.4107, 0.7358, 0.4296, 0.837, 0.2033, 0.8189, 0.2015, 0.8128, 0.175, 0.8299, 0.1741, 0.7691, 0.1709, 0.7902, 0.1696, 0.7957, 0.2022, 0.7724, 0.1983, 0.7206, 0.2017, 0.7202, 0.1651, 0.7366, 0.1657, 0.7344, 0.2014, 0.1593, 0.2422, 0.1947, 0.2694, 0.1755, 0.3131, 0.1347, 0.2884, 0.849, 0.1647, 0.868, 0.1548, 0.8759, 0.19, 0.8538, 0.1987, 0.4409, 0.3988, 0.4247, 0.4504, 0.391, 0.4315, 0.4088, 0.3828, 0.7821, 0.07432, 0.7803, 0.04082, 0.7966, 0.0416, 0.7998, 0.07556, 0.7376, 0.3931, 0.7462, 0.3849, 0.755, 0.4033, 0.7365, 0.4107, 0.7803, 0.04082, 0.7821, 0.07432, 0.7685, 0.07145, 0.7665, 0.03862, 0.4247, 0.4504, 0.4094, 0.5045, 0.3754, 0.4764, 0.391, 0.4315, 0.8231, 0.03734, 0.8299, 0.06991, 0.8165, 0.07368, 0.812, 0.03935, 0.7519, 0.03756, 0.7362, 0.0394, 0.7309, 0.01727, 0.7501, 0.01, 0.7309, 0.01727, 0.7362, 0.0394, 0.7219, 0.04052, 0.716, 0.02501, 0.7627, 0.3462, 0.7283, 0.3354, 0.7423, 0.2927, 0.7674, 0.2905, 0.1656, 0.5057, 0.1165, 0.5047, 0.1046, 0.4518, 0.1614, 0.4634, 0.6624, 0.7723, 0.647, 0.7855, 0.6321, 0.7734, 0.6458, 0.7573, 0.4788, 0.05441, 0.5054, 0.0649, 0.4903, 0.1159, 0.4623, 0.104, 0.8002, 0.291, 0.7965, 0.2425, 0.8246, 0.2437, 0.8315, 0.2894, 0.6637, 0.8121, 0.6584, 0.7974, 0.6745, 0.7862, 0.6836, 0.8022, 0.3666, 0.5023, 0.3754, 0.4764, 0.4094, 0.5045, 0.3947, 0.5473, 0.2182, 0.16, 0.1801, 0.1318, 0.2078, 0.08829, 0.2411, 0.1124, 0.2644, 0.1608, 0.2435, 0.1945, 0.2182, 0.16, 0.2411, 0.1124, 0.8538, 0.1987, 0.8689, 0.2462, 0.849, 0.2427, 0.837, 0.2033, 0.4833, 0.353, 0.5105, 0.3485, 0.5046, 0.4036, 0.4715, 0.4048, 0.2452, 0.821, 0.2786, 0.7966, 0.2982, 0.8309, 0.2684, 0.8625, 0.575, 0.5306, 0.5802, 0.5918, 0.5289, 0.5925, 0.5363, 0.5357, 0.2207, 0.9417, 0.2072, 0.99, 0.1944, 0.9856, 0.1962, 0.9326, 0.2325, 0.8977, 0.1868, 0.901, 0.175, 0.8644, 0.2105, 0.8448, 0.3947, 0.5473, 0.4094, 0.5045, 0.4467, 0.5257, 0.439, 0.5806, 0.7366, 0.1657, 0.7338, 0.1337, 0.7511, 0.1351, 0.7553, 0.1681, 0.8869, 0.2877, 0.8689, 0.2462, 0.8917, 0.2378, 0.9119, 0.2783, 0.439, 0.5806, 0.4467, 0.5257, 0.4915, 0.5357, 0.4839, 0.5952, 0.4583, 0.4608, 0.4467, 0.5257, 0.4094, 0.5045, 0.4247, 0.4504, 0.2078, 0.08829, 0.2333, 0.05512, 0.251, 0.06225, 0.2411, 0.1124, 0.6153, 0.5213, 0.575, 0.5306, 0.5771, 0.4657, 0.6176, 0.4664, 0.1347, 0.2884, 0.09819, 0.2663, 0.1278, 0.2192, 0.1593, 0.2422, 0.5802, 0.5918, 0.575, 0.5306, 0.6153, 0.5213, 0.6166, 0.5635, 0.2182, 0.16, 0.19, 0.1973, 0.1546, 0.1754, 0.1801, 0.1318, 0.6849, 0.7485, 0.7023, 0.7599, 0.6889, 0.7744, 0.6754, 0.7615, 0.6753, 0.6709, 0.6484, 0.6728, 0.6428, 0.656, 0.6678, 0.6561, 0.8199, 0.02187, 0.8231, 0.03734, 0.812, 0.03935, 0.8101, 0.02248, 0.7029, 0.7874, 0.7197, 0.8026, 0.6968, 0.8253, 0.6836, 0.8022, 0.7762, 0.7517, 0.7509, 0.7674, 0.7404, 0.7551, 0.7654, 0.7327, 0.3502, 0.6915, 0.3409, 0.6991, 0.3301, 0.6948, 0.3401, 0.6791, 0.7023, 0.7599, 0.7205, 0.7718, 0.7029, 0.7874, 0.6889, 0.7744, 0.6624, 0.7723, 0.6745, 0.7862, 0.6584, 0.7974, 0.647, 0.7855, 0.6968, 0.8253, 0.6678, 0.8353, 0.6637, 0.8121, 0.6836, 0.8022, 0.7153, 0.6871, 0.7468, 0.7118, 0.7228, 0.7362, 0.6998, 0.7192, 0.6884, 0.6152, 0.7019, 0.6346, 0.6871, 0.6503, 0.6728, 0.634, 0.6619, 0.7328, 0.6732, 0.7082, 0.6998, 0.7192, 0.6849, 0.7485, 0.1755, 0.3131, 0.2243, 0.3332, 0.2145, 0.3758, 0.162, 0.3643, 0.4228, 0.7054, 0.4007, 0.7288, 0.3798, 0.7017, 0.4008, 0.6896, 0.4814, 0.2514, 0.4684, 0.3032, 0.4434, 0.2939, 0.4552, 0.2409, 0.7473, 0.6657, 0.7153, 0.6871, 0.6936, 0.6616, 0.7212, 0.6494, 0.6936, 0.6616, 0.6753, 0.6709, 0.6678, 0.6561, 0.6871, 0.6503, 0.6998, 0.7192, 0.7228, 0.7362, 0.7023, 0.7599, 0.6849, 0.7485, 0.5727, 0.07046, 0.5464, 0.07183, 0.5535, 0.03089, 0.5758, 0.02282, 0.7087, 0.4852, 0.707, 0.4697, 0.7292, 0.4676, 0.727, 0.4854, 0.6195, 0.8291, 0.6292, 0.8091, 0.6442, 0.8151, 0.6413, 0.8353, 0.6321, 0.7734, 0.647, 0.7855, 0.635, 0.7991, 0.621, 0.7888, 0.6125, 0.7319, 0.596, 0.7228, 0.6005, 0.7114, 0.6171, 0.7213, 0.6036, 0.6991, 0.6005, 0.7114, 0.5807, 0.7018, 0.5857, 0.6878, 0.6104, 0.8957, 0.6219, 0.9092, 0.6048, 0.9193, 0.5919, 0.9067, 0.6998, 0.7192, 0.6732, 0.7082, 0.6781, 0.6867, 0.7153, 0.6871, 0.7519, 0.03756, 0.7535, 0.07012, 0.7384, 0.06991, 0.7362, 0.0394, 0.6732, 0.7082, 0.6477, 0.7038, 0.6504, 0.6883, 0.6781, 0.6867, 0.5897, 0.7424, 0.6057, 0.7474, 0.6018, 0.7645, 0.591, 0.7656, 0.6321, 0.7734, 0.6191, 0.7586, 0.6287, 0.7425, 0.6458, 0.7573, 0.7509, 0.7674, 0.7348, 0.7831, 0.7205, 0.7718, 0.7404, 0.7551, 0.6451, 0.8062, 0.635, 0.7991, 0.647, 0.7855, 0.6584, 0.7974, 0.5414, 0.4658, 0.4982, 0.4654, 0.5046, 0.4036, 0.5459, 0.4015, 0.5054, 0.0649, 0.4788, 0.05441, 0.4879, 0.01, 0.5132, 0.02527, 0.6889, 0.7744, 0.7029, 0.7874, 0.6836, 0.8022, 0.6745, 0.7862, 0.6287, 0.7425, 0.6191, 0.7586, 0.6057, 0.7474, 0.6125, 0.7319, 0.2452, 0.821, 0.2105, 0.8448, 0.1925, 0.8043, 0.2276, 0.7814, 0.3182, 0.758, 0.3517, 0.7547, 0.3713, 0.8008, 0.3252, 0.8034, 0.1925, 0.8043, 0.1595, 0.8205, 0.1417, 0.777, 0.171, 0.7624, 0.6428, 0.656, 0.6484, 0.6728, 0.6345, 0.6725, 0.6284, 0.6612, 0.4468, 0.637, 0.4252, 0.6449, 0.4075, 0.6349, 0.4168, 0.6152, 0.4684, 0.3032, 0.4814, 0.2514, 0.5043, 0.259, 0.4956, 0.3069, 0.4434, 0.2939, 0.4151, 0.2716, 0.4194, 0.231, 0.4552, 0.2409, 0.2276, 0.7814, 0.2642, 0.7609, 0.2786, 0.7966, 0.2452, 0.821, 0.7515, 0.422, 0.7683, 0.4129, 0.7854, 0.4275, 0.7589, 0.4413, 0.6292, 0.8091, 0.6195, 0.8291, 0.5993, 0.8151, 0.6132, 0.7991, 0.8538, 0.1987, 0.837, 0.2033, 0.8299, 0.1741, 0.849, 0.1647, 0.4267, 0.1853, 0.463, 0.1979, 0.4552, 0.2409, 0.4194, 0.231, 0.0758, 0.5285, 0.05079, 0.556, 0.03085, 0.541, 0.05053, 0.5186, 0.6345, 0.6725, 0.6315, 0.6827, 0.6195, 0.672, 0.6284, 0.6612, 0.5105, 0.3485, 0.4833, 0.353, 0.4956, 0.3069, 0.5174, 0.3064, 0.5459, 0.4015, 0.581, 0.4021, 0.5771, 0.4657, 0.5414, 0.4658, 0.4956, 0.3069, 0.5043, 0.259, 0.5331, 0.265, 0.5174, 0.3064, 0.6659, 0.4659, 0.664, 0.5121, 0.6153, 0.5213, 0.6176, 0.4664, 0.6198, 0.4051, 0.6204, 0.3456, 0.652, 0.3547, 0.6591, 0.4111, 0.6254, 0.2744, 0.6537, 0.2697, 0.6467, 0.3127, 0.6215, 0.3079, 0.5851, 0.3428, 0.6204, 0.3456, 0.6198, 0.4051, 0.581, 0.4021, 0.7957, 0.2022, 0.7902, 0.1696, 0.8128, 0.175, 0.8189, 0.2015, 0.262, 0.01, 0.2733, 0.01719, 0.251, 0.06225, 0.2333, 0.05512, 0.502, 0.1661, 0.4916, 0.2086, 0.463, 0.1979, 0.4751, 0.1545, 0.4358, 0.7889, 0.421, 0.7552, 0.4481, 0.7277, 0.457, 0.7763, 0.3666, 0.5023, 0.3182, 0.4823, 0.3366, 0.4551, 0.3754, 0.4764, 0.4792, 0.7342, 0.4821, 0.7744, 0.457, 0.7763, 0.4481, 0.7277, 0.5226, 0.7804, 0.5253, 0.7439, 0.5516, 0.7481, 0.5466, 0.7843, 0.6155, 0.07678, 0.6362, 0.08069, 0.637, 0.1382, 0.6104, 0.1343, 0.5226, 0.7804, 0.5026, 0.7778, 0.5027, 0.7403, 0.5253, 0.7439, 0.3902, 0.8481, 0.3525, 0.8454, 0.3713, 0.8008, 0.4062, 0.8218, 0.5995, 0.07081, 0.5727, 0.07046, 0.5758, 0.02282, 0.6003, 0.02312, 0.4956, 0.3069, 0.4833, 0.353, 0.4557, 0.349, 0.4684, 0.3032, 0.5312, 0.03366, 0.5252, 0.07059, 0.5054, 0.0649, 0.5132, 0.02527, 0.5119, 0.1187, 0.5252, 0.07059, 0.5464, 0.07183, 0.5369, 0.1211, 0.5369, 0.1211, 0.5464, 0.07183, 0.5727, 0.07046, 0.5665, 0.1229, 0.3795, 0.6783, 0.4008, 0.6896, 0.3798, 0.7017, 0.3639, 0.6835, 0.6197, 0.02947, 0.6155, 0.07678, 0.5995, 0.07081, 0.6003, 0.02312, 0.5727, 0.07046, 0.5995, 0.07081, 0.5902, 0.1284, 0.5665, 0.1229, 0.7468, 0.7118, 0.7654, 0.7327, 0.7404, 0.7551, 0.7228, 0.7362, 0.6597, 0.08103, 0.6362, 0.08069, 0.639, 0.03368, 0.6635, 0.03533, 0.7265, 0.06965, 0.7219, 0.04052, 0.7362, 0.0394, 0.7384, 0.06991, 0.502, 0.1661, 0.4751, 0.1545, 0.4903, 0.1159, 0.5119, 0.1187, 0.4903, 0.1159, 0.5054, 0.0649, 0.5252, 0.07059, 0.5119, 0.1187, 0.637, 0.1382, 0.6362, 0.08069, 0.6597, 0.08103, 0.6618, 0.1335, 0.7762, 0.7517, 0.7654, 0.7327, 0.7852, 0.7157, 0.8005, 0.7404, 0.04687, 0.4261, 0.06999, 0.4604, 0.04118, 0.4658, 0.02478, 0.4495, 0.4623, 0.104, 0.4903, 0.1159, 0.4751, 0.1545, 0.4427, 0.143, 0.6132, 0.7991, 0.5993, 0.8151, 0.5836, 0.7962, 0.6013, 0.7844, 0.526, 0.1687, 0.5161, 0.2124, 0.4916, 0.2086, 0.502, 0.1661, 0.6016, 0.218, 0.5927, 0.2717, 0.563, 0.268, 0.5706, 0.2116, 0.5569, 0.3034, 0.5508, 0.344, 0.5105, 0.3485, 0.5174, 0.3064, 0.5909, 0.3045, 0.5851, 0.3428, 0.5508, 0.344, 0.5569, 0.3034, 0.4557, 0.349, 0.4316, 0.3316, 0.4434, 0.2939, 0.4684, 0.3032, 0.6215, 0.3079, 0.6204, 0.3456, 0.5851, 0.3428, 0.5909, 0.3045, 0.6215, 0.3079, 0.6467, 0.3127, 0.652, 0.3547, 0.6204, 0.3456, 0.8331, 0.4843, 0.831, 0.4908, 0.8159, 0.4829, 0.8199, 0.4755, 0.8561, 0.09848, 0.8399, 0.1069, 0.8299, 0.06991, 0.8433, 0.06431, 0.4316, 0.3316, 0.4049, 0.3118, 0.4151, 0.2716, 0.4434, 0.2939, 0.5591, 0.1689, 0.5665, 0.1229, 0.5902, 0.1284, 0.579, 0.1677, 0.6016, 0.218, 0.5706, 0.2116, 0.579, 0.1677, 0.6069, 0.1771, 0.6016, 0.218, 0.6345, 0.2222, 0.6254, 0.2744, 0.5927, 0.2717, 0.8299, 0.06991, 0.8231, 0.03734, 0.8339, 0.03672, 0.8433, 0.06431, 0.4052, 0.6796, 0.4299, 0.6869, 0.4228, 0.7054, 0.4008, 0.6896, 0.4814, 0.2514, 0.4552, 0.2409, 0.463, 0.1979, 0.4916, 0.2086, 0.6254, 0.2744, 0.6345, 0.2222, 0.6639, 0.2225, 0.6537, 0.2697, 0.3757, 0.7476, 0.3517, 0.7547, 0.3395, 0.722, 0.3589, 0.7136, 0.3517, 0.7547, 0.3757, 0.7476, 0.398, 0.781, 0.3713, 0.8008, 0.3517, 0.7547, 0.3182, 0.758, 0.321, 0.7213, 0.3395, 0.722, 0.4299, 0.6869, 0.4188, 0.6656, 0.4252, 0.6449, 0.4468, 0.637, 0.8487, 0.432, 0.8446, 0.4297, 0.844, 0.4268, 0.8487, 0.4245, 0.6728, 0.634, 0.6871, 0.6503, 0.6678, 0.6561, 0.6605, 0.6411, 0.591, 0.7656, 0.6018, 0.7645, 0.6101, 0.7757, 0.6013, 0.7844, 0.4892, 0.7133, 0.5043, 0.7225, 0.5027, 0.7403, 0.4792, 0.7342, 0.5253, 0.7439, 0.5027, 0.7403, 0.5043, 0.7225, 0.5238, 0.7198, 0.4792, 0.7342, 0.4481, 0.7277, 0.4602, 0.7009, 0.4892, 0.7133, 0.1766, 0.64, 0.1961, 0.602, 0.2297, 0.605, 0.229, 0.6385, 0.8442, 0.4934, 0.8371, 0.5027, 0.8359, 0.4971, 0.8365, 0.4946, 0.4557, 0.349, 0.4833, 0.353, 0.4715, 0.4048, 0.4409, 0.3988, 0.5763, 0.715, 0.596, 0.7228, 0.5897, 0.7424, 0.5716, 0.7412, 0.2684, 0.8625, 0.2325, 0.8977, 0.2105, 0.8448, 0.2452, 0.821, 0.5253, 0.7439, 0.5238, 0.7198, 0.5477, 0.7149, 0.5516, 0.7481, 0.3713, 0.8008, 0.3525, 0.8454, 0.3182, 0.8449, 0.3252, 0.8034, 0.5312, 0.03366, 0.5535, 0.03089, 0.5464, 0.07183, 0.5252, 0.07059, 0.6069, 0.1771, 0.6369, 0.1815, 0.6345, 0.2222, 0.6016, 0.218, 0.5369, 0.1211, 0.5665, 0.1229, 0.5591, 0.1689, 0.526, 0.1687, 0.5927, 0.2717, 0.5909, 0.3045, 0.5569, 0.3034, 0.563, 0.268, 0.8937, 0.3061, 0.8691, 0.3205, 0.8587, 0.287, 0.8869, 0.2877, 0.4075, 0.6349, 0.4252, 0.6449, 0.4188, 0.6656, 0.4008, 0.6601, 0.6659, 0.1769, 0.6369, 0.1815, 0.637, 0.1382, 0.6618, 0.1335, 0.6104, 0.1343, 0.637, 0.1382, 0.6369, 0.1815, 0.6069, 0.1771, 0.4427, 0.143, 0.4751, 0.1545, 0.463, 0.1979, 0.4267, 0.1853, 0.5046, 0.4036, 0.5105, 0.3485, 0.5508, 0.344, 0.5459, 0.4015, 0.5135, 0.6958, 0.5238, 0.7198, 0.5043, 0.7225, 0.4892, 0.7133, 0.4409, 0.3988, 0.4715, 0.4048, 0.4583, 0.4608, 0.4247, 0.4504, 0.6176, 0.4664, 0.6198, 0.4051, 0.6591, 0.4111, 0.6659, 0.4659, 0.4467, 0.5257, 0.4583, 0.4608, 0.4982, 0.4654, 0.4915, 0.5357, 0.5851, 0.3428, 0.581, 0.4021, 0.5459, 0.4015, 0.5508, 0.344, 0.3829, 0.3642, 0.4088, 0.3828, 0.391, 0.4315, 0.3607, 0.4149, 0.3877, 0.6152, 0.4168, 0.6152, 0.4075, 0.6349, 0.3776, 0.6289, 0.4088, 0.3828, 0.4316, 0.3316, 0.4557, 0.349, 0.4409, 0.3988, 0.3738, 0.6502, 0.4008, 0.6601, 0.4052, 0.6796, 0.3814, 0.6704, 0.7803, 0.04082, 0.7665, 0.03862, 0.766, 0.01704, 0.7804, 0.02235, 0.5135, 0.6958, 0.4892, 0.7133, 0.4602, 0.7009, 0.4822, 0.6664, 0.6477, 0.7038, 0.6732, 0.7082, 0.6619, 0.7328, 0.638, 0.7203, 0.6198, 0.4051, 0.6176, 0.4664, 0.5771, 0.4657, 0.581, 0.4021, 0.7654, 0.7327, 0.7468, 0.7118, 0.7682, 0.6883, 0.7852, 0.7157, 0.5043, 0.259, 0.5161, 0.2124, 0.5484, 0.2126, 0.5331, 0.265, 0.5771, 0.4657, 0.575, 0.5306, 0.5363, 0.5357, 0.5414, 0.4658, 0.7488, 0.2452, 0.7724, 0.2429, 0.7674, 0.2905, 0.7423, 0.2927, 0.5414, 0.4658, 0.5363, 0.5357, 0.4915, 0.5357, 0.4982, 0.4654, 0.6195, 0.672, 0.6087, 0.6592, 0.6209, 0.6489, 0.6284, 0.6612, 0.4062, 0.8218, 0.3713, 0.8008, 0.398, 0.781, 0.4199, 0.8062, 0.7197, 0.8026, 0.7029, 0.7874, 0.7205, 0.7718, 0.7348, 0.7831, 0.421, 0.7552, 0.398, 0.781, 0.3757, 0.7476, 0.4007, 0.7288, 0.4007, 0.7288, 0.4228, 0.7054, 0.4481, 0.7277, 0.421, 0.7552, 0.4008, 0.6601, 0.4188, 0.6656, 0.4299, 0.6869, 0.4052, 0.6796, 0.06999, 0.4604, 0.08244, 0.4972, 0.05579, 0.491, 0.04118, 0.4658, 0.7696, 0.5095, 0.7835, 0.4967, 0.7886, 0.5166, 0.7824, 0.521, 0.6069, 0.1771, 0.579, 0.1677, 0.5902, 0.1284, 0.6104, 0.1343, 0.4602, 0.7009, 0.4481, 0.7277, 0.4228, 0.7054, 0.4299, 0.6869, 0.6125, 0.7319, 0.6171, 0.7213, 0.6335, 0.7307, 0.6287, 0.7425, 0.7691, 0.1709, 0.7698, 0.1362, 0.7884, 0.1388, 0.7902, 0.1696, 0.6889, 0.7744, 0.6745, 0.7862, 0.6624, 0.7723, 0.6754, 0.7615, 0.628, 0.6947, 0.6123, 0.6821, 0.6195, 0.672, 0.6315, 0.6827, 0.5807, 0.7018, 0.6005, 0.7114, 0.596, 0.7228, 0.5763, 0.715, 0.6315, 0.6827, 0.6504, 0.6883, 0.6477, 0.7038, 0.628, 0.6947, 0.6553, 0.7447, 0.6754, 0.7615, 0.6624, 0.7723, 0.6458, 0.7573, 0.6428, 0.656, 0.6284, 0.6612, 0.6209, 0.6489, 0.638, 0.6428, 0.6087, 0.6592, 0.6195, 0.672, 0.6123, 0.6821, 0.5987, 0.6695, 0.638, 0.7203, 0.6335, 0.7307, 0.6171, 0.7213, 0.6205, 0.711, 0.8129, 0.464, 0.7913, 0.4632, 0.817, 0.4403, 0.8221, 0.4469, 0.6171, 0.7213, 0.6005, 0.7114, 0.6036, 0.6991, 0.6205, 0.711, 0.6125, 0.7319, 0.6057, 0.7474, 0.5897, 0.7424, 0.596, 0.7228, 0.591, 0.7656, 0.5738, 0.7699, 0.5716, 0.7412, 0.5897, 0.7424, 0.7338, 0.1337, 0.7205, 0.1368, 0.7232, 0.1066, 0.7347, 0.106, 0.6132, 0.7991, 0.6013, 0.7844, 0.6101, 0.7757, 0.621, 0.7888, 0.6477, 0.7038, 0.638, 0.7203, 0.6205, 0.711, 0.628, 0.6947, 0.7888, 0.3775, 0.7831, 0.3743, 0.7927, 0.3662, 0.793, 0.371, 0.628, 0.6947, 0.6205, 0.711, 0.6036, 0.6991, 0.6123, 0.6821, 0.6191, 0.7586, 0.6101, 0.7757, 0.6018, 0.7645, 0.6057, 0.7474, 0.3754, 0.4764, 0.3366, 0.4551, 0.3607, 0.4149, 0.391, 0.4315, 0.6504, 0.6883, 0.6315, 0.6827, 0.6345, 0.6725, 0.6484, 0.6728, 0.4049, 0.3118, 0.4316, 0.3316, 0.4088, 0.3828, 0.3829, 0.3642, 0.7674, 0.2905, 0.7724, 0.2429, 0.7965, 0.2425, 0.8002, 0.291, 0.7204, 0.2987, 0.696, 0.2941, 0.7098, 0.2499, 0.73, 0.2505, 0.8315, 0.2894, 0.8246, 0.2437, 0.849, 0.2427, 0.8587, 0.287, 0.8587, 0.287, 0.849, 0.2427, 0.8689, 0.2462, 0.8869, 0.2877, 0.7518, 0.1054, 0.7347, 0.106, 0.7384, 0.06991, 0.7535, 0.07012, 0.6639, 0.2225, 0.6345, 0.2222, 0.6369, 0.1815, 0.6659, 0.1769, 0.849, 0.1647, 0.8299, 0.1741, 0.8268, 0.1438, 0.8449, 0.1367, 0.7698, 0.1362, 0.7691, 0.1709, 0.7553, 0.1681, 0.7511, 0.1351, 0.5119, 0.1187, 0.5369, 0.1211, 0.526, 0.1687, 0.502, 0.1661, 0.6287, 0.7425, 0.6335, 0.7307, 0.6553, 0.7447, 0.6458, 0.7573, 0.7902, 0.1696, 0.7884, 0.1388, 0.8096, 0.1438, 0.8128, 0.175, 0.8361, 0.4339, 0.817, 0.4403, 0.817, 0.4298, 0.836, 0.4269, 0.3395, 0.722, 0.3409, 0.6991, 0.3502, 0.6915, 0.3589, 0.7136, 0.4052, 0.6796, 0.4008, 0.6896, 0.3795, 0.6783, 0.3814, 0.6704, 0.321, 0.7213, 0.3301, 0.6948, 0.3409, 0.6991, 0.3395, 0.722, 0.726, 0.5011, 0.7128, 0.5, 0.7087, 0.4852, 0.727, 0.4854, 0.726, 0.5011, 0.7253, 0.5119, 0.7126, 0.5103, 0.7128, 0.5, 0.8276, 0.4957, 0.831, 0.4908, 0.8365, 0.4946, 0.8359, 0.4971, 0.3639, 0.6835, 0.3798, 0.7017, 0.3589, 0.7136, 0.3502, 0.6915, 0.584, 0.9321, 0.5765, 0.9147, 0.5919, 0.9067, 0.6048, 0.9193, 0.3639, 0.6835, 0.3502, 0.6915, 0.3401, 0.6791, 0.3609, 0.6703, 0.7885, 0.5292, 0.7824, 0.521, 0.7886, 0.5166, 0.7934, 0.527, 0.4075, 0.6349, 0.4008, 0.6601, 0.3738, 0.6502, 0.3776, 0.6289, 0.7212, 0.6494, 0.6936, 0.6616, 0.6871, 0.6503, 0.7019, 0.6346, 0.8487, 0.4245, 0.844, 0.4268, 0.836, 0.4269, 0.8377, 0.4191, 0.7181, 0.3832, 0.7319, 0.3767, 0.7297, 0.3844, 0.7237, 0.3889, 0.7683, 0.4129, 0.76, 0.404, 0.7749, 0.3894, 0.7815, 0.3924, 0.6739, 0.8988, 0.659, 0.9094, 0.6466, 0.8947, 0.6663, 0.8894, 0.8129, 0.464, 0.8199, 0.4755, 0.8159, 0.4829, 0.7913, 0.4632, 0.7111, 0.8953, 0.7135, 0.9021, 0.6996, 0.9071, 0.6962, 0.8991, 0.5824, 0.8969, 0.5919, 0.9067, 0.5765, 0.9147, 0.5716, 0.9045, 0.6485, 0.9351, 0.6415, 0.9395, 0.6222, 0.9334, 0.6357, 0.9236, 0.7815, 0.3924, 0.7888, 0.3775, 0.7945, 0.3804, 0.789, 0.3979, 0.7749, 0.3894, 0.7831, 0.3743, 0.7888, 0.3775, 0.7815, 0.3924, 0.6015, 0.8859, 0.6104, 0.8957, 0.5919, 0.9067, 0.5824, 0.8969, 0.7181, 0.3832, 0.7237, 0.3889, 0.7108, 0.4096, 0.7039, 0.3952, 0.7466, 0.5167, 0.7253, 0.5119, 0.726, 0.5011, 0.7487, 0.5044, 0.7312, 0.3929, 0.7237, 0.3889, 0.7297, 0.3844, 0.7311, 0.3855, 0.7992, 0.5269, 0.7934, 0.527, 0.7886, 0.5166, 0.7956, 0.5175, 0.7515, 0.422, 0.7444, 0.4093, 0.76, 0.404, 0.7683, 0.4129, 0.7936, 0.5343, 0.7924, 0.5378, 0.7853, 0.534, 0.7885, 0.5292, 0.7039, 0.3952, 0.7108, 0.4096, 0.6911, 0.4276, 0.6859, 0.4055, 0.6466, 0.8947, 0.6314, 0.8828, 0.6479, 0.8744, 0.6552, 0.8829, 0.6926, 0.8893, 0.6862, 0.8813, 0.7001, 0.8752, 0.7049, 0.8817, 0.7515, 0.422, 0.7589, 0.4413, 0.733, 0.4484, 0.7358, 0.4296, 0.7533, 0.4879, 0.727, 0.4854, 0.7292, 0.4676, 0.7578, 0.4656, 0.817, 0.4298, 0.7854, 0.4275, 0.8033, 0.4139, 0.8187, 0.4213, 0.6467, 0.8553, 0.6516, 0.8608, 0.6444, 0.8672, 0.6385, 0.8616, 0.7336, 0.385, 0.7376, 0.3931, 0.7312, 0.3929, 0.7311, 0.3855, 0.7992, 0.5269, 0.7981, 0.5354, 0.7954, 0.5331, 0.7934, 0.527, 0.6303, 0.8682, 0.6366, 0.8741, 0.6314, 0.8828, 0.6185, 0.8766, 0.8371, 0.5027, 0.8243, 0.5, 0.8276, 0.4957, 0.8359, 0.4971, 0.6739, 0.8988, 0.6663, 0.8894, 0.6862, 0.8813, 0.6926, 0.8893, 0.7242, 0.4149, 0.7312, 0.3929, 0.7376, 0.3931, 0.7365, 0.4107, 0.6444, 0.8672, 0.6366, 0.8741, 0.6303, 0.8682, 0.6385, 0.8616, 0.7913, 0.4632, 0.7835, 0.4967, 0.7533, 0.4879, 0.7578, 0.4656, 0.6219, 0.9092, 0.6466, 0.8947, 0.659, 0.9094, 0.6357, 0.9236, 0.6357, 0.9236, 0.6222, 0.9334, 0.6048, 0.9193, 0.6219, 0.9092, 0.7959, 0.3726, 0.7945, 0.3804, 0.7888, 0.3775, 0.793, 0.371, 0.4839, 0.5952, 0.4915, 0.5357, 0.5363, 0.5357, 0.5289, 0.5925, 0.145, 0.5951, 0.181, 0.5767, 0.1961, 0.602, 0.1766, 0.64, 0.6292, 0.8091, 0.6132, 0.7991, 0.621, 0.7888, 0.635, 0.7991, 0.194, 0.6991, 0.1766, 0.64, 0.229, 0.6385, 0.2388, 0.6817, 0.194, 0.6991, 0.2388, 0.6817, 0.2508, 0.7251, 0.2102, 0.7423, 0.1766, 0.64, 0.1286, 0.6699, 0.1049, 0.6222, 0.145, 0.5951, 0.1175, 0.7335, 0.09238, 0.6905, 0.1286, 0.6699, 0.1484, 0.7192, 0.116, 0.3288, 0.1347, 0.2884, 0.1755, 0.3131, 0.162, 0.3643, 0.1484, 0.7192, 0.194, 0.6991, 0.2102, 0.7423, 0.171, 0.7624, 0.145, 0.5951, 0.1159, 0.5482, 0.1735, 0.5432, 0.181, 0.5767, 0.1314, 0.4024, 0.1653, 0.4265, 0.1614, 0.4634, 0.1046, 0.4518, 0.7228, 0.7362, 0.7404, 0.7551, 0.7205, 0.7718, 0.7023, 0.7599, 0.6335, 0.7307, 0.638, 0.7203, 0.6619, 0.7328, 0.6553, 0.7447, 0.1049, 0.6222, 0.06853, 0.6512, 0.04321, 0.611, 0.07724, 0.5824, 0.5331, 0.265, 0.5484, 0.2126, 0.5706, 0.2116, 0.563, 0.268, 0.5706, 0.2116, 0.5484, 0.2126, 0.5591, 0.1689, 0.579, 0.1677, 0.06283, 0.4069, 0.09385, 0.369, 0.1314, 0.4024, 0.1046, 0.4518, 0.398, 0.781, 0.421, 0.7552, 0.4358, 0.7889, 0.4199, 0.8062, 0.2105, 0.8448, 0.175, 0.8644, 0.1595, 0.8205, 0.1925, 0.8043, 0.766, 0.01704, 0.7665, 0.03862, 0.7519, 0.03756, 0.7501, 0.01, 0.635, 0.7991, 0.6451, 0.8062, 0.6442, 0.8151, 0.6292, 0.8091, 0.6637, 0.8121, 0.6442, 0.8151, 0.6451, 0.8062, 0.6584, 0.7974])
me_mesh.materials.append(mat_material_002)
me_mesh.use_remesh_preserve_volume = False
me_mesh.use_remesh_preserve_attributes = False
me_mesh.use_mirror_vertex_groups = False
me_mesh.update()
arm_metarig_001 = bpy.data.armatures.new('metarig.001')  # bones are not reproduced

# ---- objects
ob_human_basemesh = bpy.data.objects.new('Human_BaseMesh', me_mesh)
ob_metarig = bpy.data.objects.new('metarig', arm_metarig_001)

# ---- transforms, parenting, visibility, modifiers, constraints
ob_human_basemesh.parent = ob_metarig
ob_human_basemesh.matrix_parent_inverse = Matrix(((0.1494, -0.0, 0.0, -0.009129), (-0.0, 0.1494, -0.0, 0.0), (0.0, -0.0, 0.1494, 1.114), (-0.0, 0.0, -0.0, 1.0)))
ob_human_basemesh.location = (0.0984, 0.117, -8.315)
ob_human_basemesh.scale = (0.08177, 0.08177, 0.08177)
ob_human_basemesh.lineart.crease_threshold = 0.0
_vg = ob_human_basemesh.vertex_groups.new(name='spine')
for _i, _w in zip([147, 151, 154, 233, 234, 241, 245, 246, 247, 275, 426, 427, 429, 430, 431, 432, 433, 434, 435, 436, 443, 448], [0.05897, 0.04275, 0.02461, 0.1449, 0.07578, 0.0102, 0.03554, 0.0812, 0.09777, 0.1666, 0.1158, 0.001721, 0.05383, 0.6197, 0.3427, 0.0627, 0.03668, 0.2494, 0.143, 0.08251, 0.6125, 0.1811]): _vg.add([_i], _w, 'REPLACE')
_vg = ob_human_basemesh.vertex_groups.new(name='spine.001')
for _i, _w in zip([136, 137, 138, 139, 140, 141, 147, 150, 151, 152, 153, 154, 155, 156, 157, 158, 159, 160, 224, 233, 235, 239, 241, 275, 406, 407, 409, 423, 426, 427, 428, 429, 430, 432, 433, 443, 448], [0.1818, 0.1807, 0.05176, 0.06076, 0.1668, 0.06826, 0.6209, 0.0585, 0.1352, 0.4781, 0.4282, 0.1878, 0.08653, 0.4175, 0.4789, 0.1618, 0.06261, 0.1558, 0.05334, 0.07361, 0.03803, 0.004473, 0.0438, 0.4796, 0.07485, 0.01588, 0.0002862, 0.1809, 0.6332, 0.1746, 0.06078, 0.4698, 0.03421, 0.09488, 0.01801, 0.207, 0.2979]): _vg.add([_i], _w, 'REPLACE')
_vg = ob_human_basemesh.vertex_groups.new(name='spine.002')
for _i, _w in zip([136, 137, 138, 139, 140, 141, 143, 144, 145, 147, 148, 149, 150, 151, 152, 153, 154, 155, 156, 157, 158, 159, 160, 163, 170, 172, 173, 174, 175, 176, 223, 224, 275, 406, 407, 408, 409, 410, 423, 424, 425, 426, 427, 428, 429, 443, 448], [0.6413, 0.5376, 0.2794, 0.5595, 0.6096, 0.6026, 0.05099, 0.1662, 0.07674, 0.1671, 0.2596, 0.05928, 0.0007788, 0.03067, 0.1984, 0.2061, 0.04598, 0.02265, 0.2006, 0.1921, 0.5322, 0.4322, 0.5832, 0.0476, 0.007483, 0.07068, 0.01532, 0.1209, 0.001273, 0.108, 0.1403, 0.4907, 0.02982, 0.6221, 0.4629, 0.2222, 0.2421, 0.01023, 0.59, 0.02077, 0.08024, 0.1551, 0.6604, 0.5994, 0.2069, 0.01191, 0.05758]): _vg.add([_i], _w, 'REPLACE')
_vg = ob_human_basemesh.vertex_groups.new(name='spine.003')
for _i, _w in zip([136, 137, 138, 139, 140, 141, 142, 143, 144, 145, 146, 148, 149, 158, 159, 160, 170, 172, 217, 219, 223, 224, 258, 259, 260, 261, 262, 263, 264, 266, 406, 407, 408, 409, 410, 423, 424, 425, 427, 428, 439, 440, 441, 447], [0.0554, 0.06397, 0.2504, 0.1811, 0.01963, 0.09464, 0.3834, 0.2767, 0.4351, 0.1361, 0.05985, 0.294, 0.06909, 0.02079, 0.06017, 0.004204, 0.02211, 0.05278, 0.1479, 0.03131, 0.0651, 0.0421, 0.1703, 0.05695, 0.4005, 0.1177, 0.03108, 0.2871, 0.0128, 0.07172, 0.08931, 0.1753, 0.2262, 0.5134, 0.01303, 0.0275, 0.522, 0.5706, 0.06363, 0.2044, 0.06418, 0.1652, 0.3151, 0.009717]): _vg.add([_i], _w, 'REPLACE')
_vg = ob_human_basemesh.vertex_groups.new(name='spine.004')
for _i, _w in zip([105, 123, 142, 143, 144, 217, 219, 222, 254, 255, 256, 257, 258, 259, 260, 261, 262, 263, 264, 265, 266, 267, 268, 269, 270, 271, 272, 273, 386, 389, 390, 391, 400, 409, 410, 411, 422, 424, 425, 437, 438, 439, 440, 441, 442, 444, 445, 446, 447], [0.00496, 0.03747, 0.2726, 0.08857, 0.008017, 0.094, 0.01578, 0.02005, 0.05687, 0.09542, 0.1518, 0.08771, 0.4356, 0.1543, 0.2823, 0.368, 0.1217, 0.1698, 0.1077, 0.05496, 0.08316, 0.1443, 0.4663, 0.1649, 0.343, 0.01015, 0.05602, 0.01759, 0.01043, 0.01611, 0.03884, 0.05337, 0.06357, 0.01567, 0.07408, 0.4317, 0.01995, 0.2118, 0.09355, 0.1982, 0.09279, 0.1751, 0.4537, 0.4162, 0.3686, 0.003818, 0.02442, 0.05687, 0.08208]): _vg.add([_i], _w, 'REPLACE')
_vg = ob_human_basemesh.vertex_groups.new(name='spine.005')
for _i, _w in zip([105, 106, 107, 110, 112, 114, 115, 120, 121, 122, 123, 124, 125, 126, 133, 134, 254, 255, 256, 257, 258, 259, 260, 261, 262, 263, 264, 265, 266, 267, 268, 269, 270, 271, 272, 273, 274, 386, 387, 388, 389, 390, 391, 400, 402, 403, 411, 412, 413, 417, 421, 422, 437, 438, 439, 440, 441, 442, 444, 445, 446, 447], [0.03012, 0.01956, 0.1133, 0.05077, 0.06176, 0.08232, 0.07315, 0.01944, 0.1031, 0.05997, 0.06496, 0.09588, 0.01062, 0.02768, 0.01948, 0.06332, 0.3318, 0.6047, 0.5299, 0.2995, 0.1047, 0.2638, 0.04977, 0.144, 0.1377, 0.06579, 0.508, 0.1732, 0.106, 0.1763, 0.1669, 0.5854, 0.4705, 0.2161, 0.5612, 0.3301, 0.1872, 0.2576, 0.1767, 0.1806, 0.2493, 0.2682, 0.256, 0.0939, 0.0395, 0.07697, 0.1398, 0.02458, 0.1223, 0.09047, 0.06843, 0.04131, 0.3881, 0.289, 0.1772, 0.09045, 0.03665, 0.3949, 0.1835, 0.2385, 0.2511, 0.09756]): _vg.add([_i], _w, 'REPLACE')
_vg = ob_human_basemesh.vertex_groups.new(name='spine.006')
for _i, _w in zip([104, 105, 106, 107, 108, 109, 110, 111, 112, 113, 114, 115, 116, 117, 118, 119, 120, 121, 122, 123, 124, 125, 126, 127, 128, 129, 130, 131, 132, 133, 134, 135, 142, 254, 255, 256, 257, 258, 259, 260, 261, 262, 263, 264, 265, 266, 267, 268, 269, 270, 271, 272, 273, 274, 386, 387, 388, 389, 390, 391, 400, 401, 402, 403, 404, 405, 411, 412, 413, 414, 415, 416, 417, 418, 419, 420, 421, 422, 424, 437, 438, 439, 440, 441, 442, 444, 445, 446, 447, 449], [0.9624, 0.914, 0.9285, 0.8643, 0.9897, 0.9684, 0.9382, 0.9861, 0.892, 0.9931, 0.9011, 0.9117, 0.9787, 0.9739, 0.9961, 0.9842, 0.9578, 0.8764, 0.9277, 0.8591, 0.8829, 0.9628, 0.9512, 0.9857, 0.9935, 0.9838, 0.9926, 0.9838, 0.9649, 0.9388, 0.9217, 0.9787, 0.009729, 0.5828, 0.2404, 0.2602, 0.5805, 0.1873, 0.4835, 0.08096, 0.2093, 0.6485, 0.07515, 0.1845, 0.7106, 0.0552, 0.02948, 0.01678, 0.1038, 0.08017, 0.7251, 0.3312, 0.6147, 0.7758, 0.6971, 0.7907, 0.7844, 0.7034, 0.6673, 0.6694, 0.8007, 0.9658, 0.9384, 0.8964, 0.9953, 0.9918, 0.02467, 0.9548, 0.8525, 0.9781, 0.9907, 0.9819, 0.891, 0.9935, 0.9976, 0.9566, 0.9175, 0.8969, 0.0242, 0.345, 0.5844, 0.5426, 0.2043, 0.08702, 0.1158, 0.778, 0.7091, 0.67, 0.7692, 0.9964]): _vg.add([_i], _w, 'REPLACE')
_vg = ob_human_basemesh.vertex_groups.new(name='shoulder.L')
for _i, _w in zip([138, 139, 140, 141, 142, 143, 144, 145, 146, 148, 149, 159, 160, 163, 164, 166, 168, 170, 176, 217, 218, 219, 220, 221, 222, 223, 224, 254, 255, 256, 257, 258, 259, 260, 261, 262, 263, 264, 265, 266, 267, 268, 269, 270, 272, 406, 407, 408, 409, 410, 411, 423, 424, 425, 428, 437, 438, 439, 440, 441, 442], [0.03344, 0.03849, 0.02539, 0.09545, 0.2484, 0.4775, 0.1444, 0.1501, 0.7206, 0.256, 0.8009, 0.002649, 0.009571, 0.06471, 0.08671, 0.1172, 0.09103, 0.0473, 0.01975, 0.6561, 0.8595, 0.8505, 0.9117, 0.9417, 0.9212, 0.2426, 0.07567, 0.002174, 0.05514, 0.05427, 0.009948, 0.08993, 0.02373, 0.162, 0.1511, 0.04635, 0.3773, 0.164, 0.03632, 0.6689, 0.614, 0.3198, 0.1374, 0.101, 0.03857, 0.1126, 0.2363, 0.4581, 0.08914, 0.8228, 0.3645, 0.04287, 0.1428, 0.1716, 0.02678, 0.06418, 0.0128, 0.02114, 0.07167, 0.107, 0.1129]): _vg.add([_i], _w, 'REPLACE')
_vg = ob_human_basemesh.vertex_groups.new(name='upper_arm.L')
for _i, _w in zip([136, 137, 138, 139, 140, 141, 142, 143, 144, 145, 146, 148, 149, 153, 156, 157, 158, 159, 160, 161, 162, 163, 164, 165, 166, 167, 168, 169, 170, 171, 172, 173, 174, 175, 176, 177, 178, 179, 180, 181, 182, 183, 184, 185, 186, 187, 188, 189, 190, 191, 192, 200, 201, 217, 218, 219, 220, 223, 224, 225, 226, 227, 228, 229, 230, 231, 232, 406, 407, 408, 409, 423, 424, 425, 427, 428], [0.03173, 0.1034, 0.343, 0.1196, 0.04225, 0.09189, 0.002881, 0.07998, 0.1925, 0.6073, 0.1739, 0.1413, 0.03149, 0.01229, 0.03744, 0.01657, 0.1411, 0.3754, 0.09229, 0.9912, 0.9845, 0.8614, 0.9035, 0.9882, 0.8733, 0.9813, 0.8799, 0.9711, 0.8761, 0.9423, 0.8321, 0.9439, 0.8113, 0.9539, 0.8178, 0.866, 0.9851, 0.9869, 0.8448, 0.9235, 0.9926, 0.9128, 0.9899, 0.9926, 0.9527, 0.9922, 0.9435, 0.9915, 0.9254, 0.8973, 0.9897, 0.001508, 0.04054, 0.04462, 0.1106, 0.01859, 0.06673, 0.5239, 0.2958, 0.1029, 0.135, 0.1084, 0.19, 0.4369, 0.1322, 0.07672, 0.08439, 0.0471, 0.05732, 0.02377, 0.0803, 0.01357, 0.002074, 0.04665, 0.006749, 0.06093]): _vg.add([_i], _w, 'REPLACE')
_vg = ob_human_basemesh.vertex_groups.new(name='forearm.L')
for _i, _w in zip([0, 2, 3, 4, 5, 6, 7, 8, 9, 10, 11, 12, 13, 14, 15, 20, 21, 22, 23, 24, 25, 26, 27, 40, 41, 52, 53, 54, 55, 70, 71, 72, 73, 86, 87, 88, 89, 90, 91, 92, 93, 94, 95, 96, 97, 100, 177, 180, 181, 183, 186, 188, 190, 191, 193, 194, 195, 196, 197, 198, 199, 200, 201, 202, 203, 204, 205, 206, 207, 208, 209, 210, 211, 212, 213, 214, 215, 216, 225, 226, 227, 228, 229, 230, 231, 232], [0.07543, 0.2736, 0.7587, 0.8438, 0.1606, 0.7844, 0.2491, 0.7639, 0.2677, 0.1963, 0.7253, 0.04805, 0.2088, 0.1162, 0.02021, 0.03807, 0.07428, 0.03189, 0.001983, 0.07595, 0.03562, 0.05511, 0.006071, 0.07416, 6.209e-05, 0.04877, 0.0489, 0.04883, 0.04869, 0.04617, 0.04992, 0.04888, 0.05418, 0.04841, 0.04919, 0.04851, 0.04994, 0.9088, 0.9114, 0.9703, 0.9748, 0.9631, 0.9568, 0.9615, 0.9538, 0.0003938, 0.1339, 0.1552, 0.07645, 0.08712, 0.04412, 0.05623, 0.07441, 0.1025, 0.999, 0.9904, 0.9864, 0.9983, 0.9974, 0.9838, 0.9965, 0.9742, 0.9547, 0.9954, 0.9801, 0.997, 0.9892, 0.9991, 0.9934, 0.9995, 0.9947, 0.9951, 0.9969, 0.9975, 0.9971, 0.9968, 0.9977, 0.9983, 0.8971, 0.8649, 0.8916, 0.81, 0.5631, 0.8678, 0.9233, 0.9156]): _vg.add([_i], _w, 'REPLACE')
_vg = ob_human_basemesh.vertex_groups.new(name='hand.L')
for _i, _w in zip([0, 1, 2, 3, 4, 5, 6, 7, 8, 9, 10, 11, 12, 13, 14, 15, 16, 17, 18, 19, 20, 21, 22, 23, 24, 25, 26, 27, 28, 29, 30, 31, 32, 33, 34, 35, 36, 37, 38, 39, 40, 41, 42, 43, 44, 45, 46, 47, 48, 49, 50, 51, 52, 53, 54, 55, 56, 57, 58, 59, 60, 61, 62, 63, 64, 65, 66, 67, 68, 69, 70, 71, 72, 73, 74, 75, 76, 77, 78, 79, 80, 81, 82, 83, 84, 85, 86, 87, 88, 89, 90, 91, 92, 93, 94, 95, 96, 97, 98, 99, 100, 101, 102, 103], [0.9246, 0.989, 0.7264, 0.2413, 0.1562, 0.8394, 0.2156, 0.7509, 0.2361, 0.7323, 0.8037, 0.2747, 0.951, 0.7912, 0.8838, 0.9649, 0.9983, 0.9889, 0.9944, 0.9998, 0.956, 0.9257, 0.9591, 0.974, 0.9241, 0.9572, 0.9449, 0.972, 0.9789, 0.9927, 0.9975, 0.9975, 0.9975, 0.9975, 0.9823, 0.9878, 0.9765, 0.9761, 0.9765, 0.9768, 0.9258, 0.975, 0.9849, 0.9849, 0.9849, 0.9849, 0.9959, 0.9993, 0.9998, 0.9998, 0.9998, 0.9998, 0.9506, 0.9505, 0.9506, 0.9507, 0.9969, 0.9978, 0.9966, 0.9979, 0.9996, 0.9864, 0.9828, 0.9858, 0.9841, 0.9998, 0.9997, 0.9997, 0.9997, 0.9989, 0.9519, 0.95, 0.9506, 0.9458, 0.9975, 0.9974, 0.9974, 0.9975, 0.9851, 0.9846, 0.9849, 0.9848, 0.9998, 0.9998, 0.9997, 0.9998, 0.9508, 0.9504, 0.9507, 0.95, 0.09123, 0.08864, 0.009449, 0.0003357, 0.02375, 0.0363, 0.02704, 0.04236, 0.977, 0.979, 0.9748, 0.9762, 0.9942, 0.9917]): _vg.add([_i], _w, 'REPLACE')
_vg = ob_human_basemesh.vertex_groups.new(name='shoulder.R')
_vg = ob_human_basemesh.vertex_groups.new(name='upper_arm.R')
_vg = ob_human_basemesh.vertex_groups.new(name='forearm.R')
_vg = ob_human_basemesh.vertex_groups.new(name='hand.R')
_vg = ob_human_basemesh.vertex_groups.new(name='pelvis.L')
for _i, _w in zip([136, 137, 140, 141, 147, 150, 151, 152, 153, 154, 155, 156, 157, 158, 159, 160, 224, 233, 234, 235, 236, 237, 238, 239, 240, 241, 242, 243, 244, 245, 246, 247, 248, 275, 406, 423, 426, 429, 430, 431, 432, 433, 434, 435, 436, 443, 448], [0.02521, 0.07658, 0.08283, 0.02037, 0.0925, 0.8755, 0.6739, 0.225, 0.2883, 0.5824, 0.8147, 0.287, 0.2106, 0.09886, 0.02204, 0.09926, 0.014, 0.543, 0.1182, 0.6005, 0.7674, 0.185, 0.1374, 0.7255, 0.1298, 0.2364, 0.07059, 0.02383, 0.00435, 0.06937, 0.08493, 0.1029, 0.02119, 0.2147, 0.01767, 0.07654, 0.05034, 0.1773, 0.1938, 0.2777, 0.3016, 0.1452, 0.2327, 0.1464, 0.1189, 0.09587, 0.3054]): _vg.add([_i], _w, 'REPLACE')
_vg = ob_human_basemesh.vertex_groups.new(name='pelvis.R')
for _i, _w in zip([151, 234, 235, 238, 244, 245, 246, 247, 430, 431, 432, 433, 434, 435, 436, 448], [0.003453, 0.05389, 0.06483, 0.07601, 0.005893, 0.07813, 0.08443, 0.08669, 0.06872, 0.2502, 0.278, 0.2738, 0.2193, 0.1461, 0.1486, 0.06962]): _vg.add([_i], _w, 'REPLACE')
_vg = ob_human_basemesh.vertex_groups.new(name='thigh.L')
for _i, _w in zip([150, 151, 154, 155, 157, 233, 234, 235, 236, 237, 238, 239, 240, 241, 242, 243, 244, 245, 246, 247, 248, 249, 250, 251, 252, 253, 275, 276, 277, 278, 279, 280, 281, 282, 283, 284, 285, 286, 287, 288, 289, 290, 291, 324, 325, 326, 327, 328, 329, 330, 331, 332, 364, 365, 366, 367, 368, 369, 370, 371, 372, 373, 374, 375, 376, 377, 378, 379, 429, 430, 431, 432, 433, 434, 435, 436, 443, 448], [2.03e-05, 0.06917, 0.1286, 0.03759, 0.02132, 0.2115, 0.7414, 0.2549, 0.1835, 0.783, 0.7511, 0.2262, 0.8532, 0.6718, 0.8942, 0.9246, 0.9259, 0.8022, 0.7479, 0.7094, 0.9475, 0.974, 0.9779, 0.9586, 0.9365, 0.935, 0.08463, 0.1484, 0.1257, 0.8886, 0.8657, 0.8271, 0.1675, 0.8112, 0.1716, 0.8258, 0.1738, 0.07804, 0.9258, 0.08694, 0.1488, 0.8837, 0.9207, 0.9825, 0.9761, 0.9656, 0.9628, 0.9717, 0.9867, 0.9842, 0.9933, 0.0009557, 0.9935, 0.9937, 0.9825, 0.9881, 0.9947, 0.9947, 0.9946, 0.9959, 0.9964, 0.9939, 0.9956, 0.9851, 0.9982, 0.9983, 0.9922, 0.9901, 0.006324, 0.06907, 0.1202, 0.2394, 0.4951, 0.2948, 0.5628, 0.6371, 0.02217, 0.07656]): _vg.add([_i], _w, 'REPLACE')
_vg = ob_human_basemesh.vertex_groups.new(name='shin.L')
for _i, _w in zip([276, 277, 278, 279, 280, 281, 282, 283, 284, 285, 286, 287, 288, 289, 290, 291, 292, 293, 294, 295, 296, 297, 298, 299, 300, 301, 302, 303, 304, 305, 306, 307, 308, 309, 310, 311, 312, 313, 314, 315, 316, 317, 318, 319, 320, 321, 322, 323, 326, 327, 328, 332, 333, 334, 335, 336, 337, 338, 339, 345, 348, 350, 351, 352, 355, 356, 357, 358, 359, 360, 361, 362, 363, 380], [0.8516, 0.8743, 0.1113, 0.1343, 0.1728, 0.8325, 0.1888, 0.8284, 0.1742, 0.8262, 0.922, 0.07415, 0.9131, 0.8512, 0.1163, 0.07929, 0.06544, 0.8184, 0.9115, 0.1302, 0.5142, 0.9648, 0.8863, 0.9926, 0.9726, 0.8415, 0.2436, 0.8651, 0.9747, 0.9973, 0.9963, 0.9722, 0.9971, 0.9789, 0.9986, 0.9907, 0.999, 0.9966, 0.9987, 0.9805, 0.9989, 0.9995, 0.9997, 0.9979, 0.2752, 0.8267, 0.7968, 0.2007, 0.01833, 0.02412, 0.00656, 0.9745, 0.9789, 0.976, 0.9808, 0.9772, 0.992, 0.9814, 0.991, 0.01196, 0.03888, 0.4957, 0.435, 0.1088, 0.1474, 0.9957, 0.9964, 0.9962, 0.9969, 0.9959, 0.999, 0.9988, 0.9968, 0.01021]): _vg.add([_i], _w, 'REPLACE')
_vg = ob_human_basemesh.vertex_groups.new(name='foot.L')
for _i, _w in zip([292, 293, 294, 295, 296, 297, 298, 300, 301, 302, 303, 304, 307, 320, 321, 322, 323, 340, 341, 342, 343, 344, 345, 346, 347, 348, 349, 350, 351, 352, 353, 354, 355, 380, 381, 382, 383, 384, 385, 392, 393, 394, 395, 396, 397, 398, 399], [0.9346, 0.1816, 0.08849, 0.8698, 0.4858, 0.02038, 0.1137, 0.004831, 0.1585, 0.7564, 0.1349, 0.0005741, 0.005382, 0.7248, 0.1733, 0.2032, 0.7993, 0.9959, 0.9846, 0.9926, 0.9973, 0.9984, 0.969, 0.9955, 0.9986, 0.9556, 0.9965, 0.5043, 0.565, 0.8912, 0.9766, 0.9852, 0.8526, 0.9699, 0.9967, 0.9975, 0.9993, 0.9993, 0.9998, 0.9989, 0.9988, 0.9989, 0.9995, 0.9995, 0.9994, 0.9998, 0.9998]): _vg.add([_i], _w, 'REPLACE')
_vg = ob_human_basemesh.vertex_groups.new(name='thigh.R')
_vg = ob_human_basemesh.vertex_groups.new(name='shin.R')
_vg = ob_human_basemesh.vertex_groups.new(name='foot.R')
_m = ob_human_basemesh.modifiers.new('Mirror', 'MIRROR')
_m.use_clip = True
_m = ob_human_basemesh.modifiers.new('Armature', 'ARMATURE')
_m.object = ob_metarig
ob_metarig.location = (0.06111, 0.0, -7.456)
ob_metarig.rotation_euler = (0.004924, -0.0, 0.0)
ob_metarig.scale = (6.695, 6.695, 6.695)

# ---- collection membership
col_collection.objects.link(ob_human_basemesh)
col_collection.objects.link(ob_metarig)

# ---- scene / render settings (as saved in the file)
scene.frame_start = 1; scene.frame_end = 250; scene.frame_set(1)
scene.render.engine = 'BLENDER_EEVEE_NEXT'
scene.cycles.use_denoising = False
scene.cycles.samples = 128
scene.cycles.sampling_pattern = 'TABULATED_SOBOL'
scene.cycles.use_adaptive_sampling = False
scene.cycles.use_light_tree = False
scene.view_settings.view_transform = 'Filmic'
bpy.context.view_layer.update()

# ---- added for rendering (the .blend has no active camera and no usable light): camera, sun
cam_auto = bpy.data.cameras.new('AutoCamera')
cam_auto.lens = 50.0
cam_auto.sensor_width = 36.0
cam_auto.clip_end = 1000.0
ob_auto_camera = bpy.data.objects.new('AutoCamera', cam_auto)
scene.collection.objects.link(ob_auto_camera)
ob_auto_camera.location = (17.0997, -20.3358, 12.4205)
ob_auto_camera.rotation_euler = (1.09748, -7.21219e-08, 0.694738)
scene.camera = ob_auto_camera
light_auto_sun = bpy.data.lights.new('AutoSun', 'SUN')
light_auto_sun.energy = 3.0
light_auto_sun.angle = 0.0523599
ob_auto_sun = bpy.data.objects.new('AutoSun', light_auto_sun)
scene.collection.objects.link(ob_auto_sun)
ob_auto_sun.rotation_euler = (0.872665, 0.174533, 0.523599)
bpy.context.view_layer.update()
